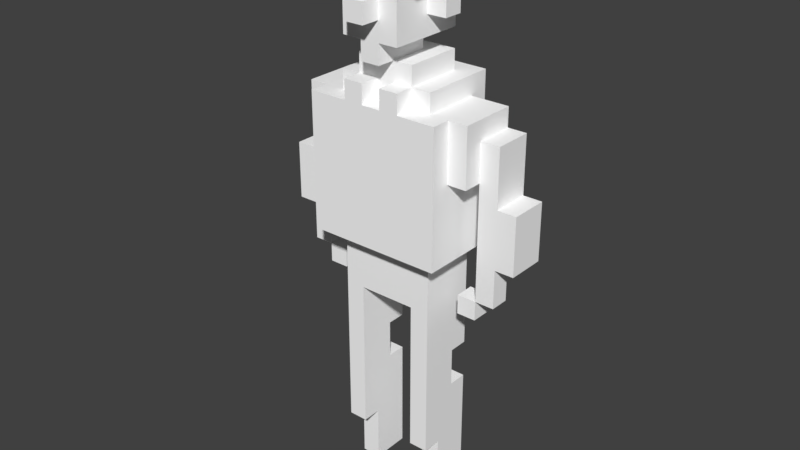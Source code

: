 # Source: Rafa_Stand.blend  (saved by Blender 2.79.0; exported with 4.5.12 LTS)
import bpy
from mathutils import Matrix  # noqa: F401  (used for matrix-valued properties, if any)

bpy.ops.wm.read_factory_settings(use_empty=True)
scene = bpy.context.scene
scene.name = 'Scene'

# ---- collections
col_collection_1 = bpy.data.collections.new('Collection 1'); scene.collection.children.link(col_collection_1)

# ---- materials (node trees are filled in below, after node groups)
mat_palette_010 = bpy.data.materials.new('palette.010')
mat_palette_010.alpha_threshold = 0.0
mat_palette_010.use_transparent_shadow = False
mat_palette_010.diffuse_color = (1.0, 1.0, 1.0, 1.0)
mat_palette_010.specular_color = (0.0, 0.0, 0.0)
mat_palette_010.roughness = 0.5
mat_palette_010.specular_intensity = 1.0

# ---- material node trees

# ---- world
world_world = bpy.data.worlds.new('World'); scene.world = world_world
world_world.color = (0.05088, 0.05088, 0.05088)
world_world.use_sun_shadow = False
world_world.sun_shadow_jitter_overblur = 0.0
world_world.cycles.sampling_method = 'MANUAL'

# ---- meshes
me_stand_rafael = bpy.data.meshes.new('STAND_Rafael')
me_stand_rafael.from_pydata([(-6.5, 17.0, -0.5), (-6.5, 14.0, -2.5), (-6.5, 14.0, -0.5), (-6.5, 17.0, -2.5), (-5.5, 13.0, -0.5), (-5.5, 12.0, -1.5), (-5.5, 12.0, -0.5), (-5.5, 13.0, -1.5), (-5.5, 14.0, -0.5), (-5.5, 13.0, -2.5), (-5.5, 14.0, -2.5), (-5.5, 20.0, -0.5), (-5.5, 17.0, -2.5), (-5.5, 17.0, -0.5), (-5.5, 20.0, -2.5), (-4.5, 12.0, -0.5), (-4.5, 11.0, -1.5), (-4.5, 11.0, -0.5), (-4.5, 12.0, -1.5), (-4.5, 20.0, -0.5), (-4.5, 18.0, -0.5), (-4.5, 18.0, 0.5), (-4.5, 21.0, 0.5), (-4.5, 20.0, -2.5), (-4.5, 21.0, -2.5), (-3.5, 18.0, 0.5), (-3.5, 14.0, -2.5), (-3.5, 14.0, 1.5), (-3.5, 18.0, -2.5), (-3.5, 21.0, 1.5), (-3.5, 21.0, 0.5), (-2.5, 1.0, -0.5), (-2.5, 0.0, -2.5), (-2.5, 0.0, -0.5), (-2.5, 1.0, -2.5), (-2.5, 2.0, -0.5), (-2.5, 2.0, -2.5), (-2.5, 3.0, -0.5), (-2.5, 6.0, -1.5), (-2.5, 3.0, 0.5), (-2.5, 6.0, -2.5), (-2.5, 8.0, -1.5), (-2.5, 13.0, 0.5), (-2.5, 8.0, -2.5), (-2.5, 13.0, -2.5), (-2.5, 14.0, 0.5), (-2.5, 14.0, -2.5), (-2.5, 21.0, -2.5), (-2.5, 14.0, -3.5), (-2.5, 22.0, 0.5), (-2.5, 21.0, 0.5), (-2.5, 22.0, -3.5), (-2.5, 26.0, -0.5), (-2.5, 25.0, -1.5), (-2.5, 25.0, -0.5), (-2.5, 26.0, -1.5), (-2.5, 27.0, -0.5), (-2.5, 26.0, -2.5), (-2.5, 27.0, -1.5), (-2.5, 27.0, -2.5), (-2.5, 28.0, 1.5), (-2.5, 27.0, 1.5), (-2.5, 28.0, -1.5), (-1.5, 22.0, 1.5), (-1.5, 21.0, 0.5), (-1.5, 21.0, 1.5), (-1.5, 22.0, 0.5), (-1.5, 23.0, 0.5), (-1.5, 22.0, -2.5), (-1.5, 23.0, -2.5), (-1.5, 25.0, 0.5), (-1.5, 24.0, -1.5), (-1.5, 24.0, 1.5), (-1.5, 25.0, -0.5), (-1.5, 25.0, -1.5), (-1.5, 24.0, -2.5), (-1.5, 26.0, 1.5), (-1.5, 26.0, 0.5), (-1.5, 26.0, -0.5), (-1.5, 26.0, -1.5), (-1.5, 26.0, -2.5), (-1.5, 27.0, 1.5), (-1.5, 27.0, 0.5), (-1.5, 27.0, -0.5), (-1.5, 28.0, 2.5), (-1.5, 27.0, 2.5), (-1.5, 28.0, 1.5), (-1.5, 28.0, -1.5), (-1.5, 27.0, -2.5), (-1.5, 27.0, -1.5), (-1.5, 28.0, -2.5), (-0.5, 24.0, 1.5), (-0.5, 23.0, 0.5), (-0.5, 23.0, 1.5), (-0.5, 23.0, -1.5), (-0.5, 24.0, -1.5), (-0.5, 25.0, -2.5), (-0.5, 24.0, -3.5), (-0.5, 24.0, -2.5), (-0.5, 25.0, -3.5), (-0.5, 26.0, 2.5), (-0.5, 25.0, 1.5), (-0.5, 25.0, 2.5), (-0.5, 26.0, 1.5), (-0.5, 27.0, -2.5), (-0.5, 26.0, -3.5), (-0.5, 26.0, -2.5), (-0.5, 27.0, -3.5), (-0.5, 29.0, 1.5), (-0.5, 28.0, -1.5), (-0.5, 28.0, 1.5), (-0.5, 29.0, -1.5), (0.5, 22.0, 1.5), (0.5, 21.0, 0.5), (0.5, 21.0, 1.5), (0.5, 22.0, 0.5), (0.5, 29.0, -1.5), (0.5, 28.0, -2.5), (0.5, 28.0, -1.5), (0.5, 29.0, -2.5), (1.5, 1.0, -0.5), (1.5, 0.0, -2.5), (1.5, 0.0, -0.5), (1.5, 1.0, -2.5), (1.5, 2.0, -0.5), (1.5, 2.0, -2.5), (1.5, 3.0, -0.5), (1.5, 6.0, -1.5), (1.5, 3.0, 0.5), (1.5, 6.0, -2.5), (1.5, 8.0, -1.5), (1.5, 11.0, 0.5), (1.5, 8.0, -2.5), (1.5, 11.0, -2.5), (3.5, 12.0, -0.5), (3.5, 11.0, -1.5), (3.5, 11.0, -0.5), (3.5, 12.0, -1.5), (4.5, 13.0, -0.5), (4.5, 12.0, -1.5), (4.5, 12.0, -0.5), (4.5, 13.0, -1.5), (4.5, 18.0, -0.5), (4.5, 13.0, -2.5), (4.5, 18.0, -2.5), (-4.5, 12.0, -0.5), (-4.5, 12.0, -1.5), (-4.5, 13.0, -0.5), (-4.5, 13.0, -1.5), (-4.5, 18.0, -0.5), (-4.5, 13.0, -2.5), (-4.5, 18.0, -2.5), (-3.5, 11.0, -0.5), (-3.5, 11.0, -1.5), (-3.5, 12.0, -0.5), (-3.5, 12.0, -1.5), (-1.5, 0.0, -0.5), (-1.5, 0.0, -2.5), (-1.5, 1.0, -0.5), (-1.5, 1.0, -2.5), (-1.5, 2.0, -0.5), (-1.5, 2.0, -2.5), (-1.5, 3.0, -0.5), (-1.5, 6.0, -1.5), (-1.5, 3.0, 0.5), (-1.5, 6.0, -2.5), (-1.5, 8.0, -1.5), (-1.5, 11.0, 0.5), (-1.5, 8.0, -2.5), (-1.5, 11.0, -2.5), (-0.5, 21.0, 1.5), (-0.5, 21.0, 0.5), (-0.5, 22.0, 1.5), (-0.5, 22.0, 0.5), (0.5, 23.0, 1.5), (0.5, 23.0, 0.5), (0.5, 24.0, 1.5), (0.5, 23.0, -1.5), (0.5, 24.0, -1.5), (0.5, 24.0, -2.5), (0.5, 24.0, -3.5), (0.5, 25.0, -2.5), (0.5, 25.0, -3.5), (0.5, 25.0, 2.5), (0.5, 25.0, 1.5), (0.5, 26.0, 2.5), (0.5, 26.0, 1.5), (0.5, 26.0, -2.5), (0.5, 26.0, -3.5), (0.5, 27.0, -2.5), (0.5, 27.0, -3.5), (0.5, 27.0, 2.5), (0.5, 27.0, 1.5), (0.5, 28.0, 2.5), (0.5, 28.0, 1.5), (0.5, 28.0, 0.5), (0.5, 29.0, 1.5), (0.5, 29.0, 0.5), (1.5, 21.0, 1.5), (1.5, 21.0, 0.5), (1.5, 22.0, 1.5), (1.5, 22.0, 0.5), (1.5, 22.0, -2.5), (1.5, 23.0, 0.5), (1.5, 23.0, -2.5), (1.5, 24.0, 1.5), (1.5, 24.0, -1.5), (1.5, 25.0, 0.5), (1.5, 25.0, -0.5), (1.5, 24.0, -2.5), (1.5, 25.0, -1.5), (1.5, 26.0, 1.5), (1.5, 26.0, 0.5), (1.5, 26.0, -0.5), (1.5, 26.0, -1.5), (1.5, 26.0, -2.5), (1.5, 27.0, 1.5), (1.5, 27.0, 0.5), (1.5, 27.0, -0.5), (1.5, 27.0, -1.5), (1.5, 27.0, -2.5), (1.5, 28.0, -1.5), (1.5, 28.0, 0.5), (1.5, 29.0, 0.5), (1.5, 29.0, -2.5), (2.5, 0.0, -0.5), (2.5, 0.0, -2.5), (2.5, 1.0, -0.5), (2.5, 1.0, -2.5), (2.5, 2.0, -0.5), (2.5, 2.0, -2.5), (2.5, 3.0, -0.5), (2.5, 6.0, -1.5), (2.5, 3.0, 0.5), (2.5, 6.0, -2.5), (2.5, 8.0, -1.5), (2.5, 13.0, 0.5), (2.5, 8.0, -2.5), (2.5, 13.0, -2.5), (2.5, 14.0, 0.5), (2.5, 14.0, -2.5), (2.5, 14.0, -3.5), (2.5, 21.0, -2.5), (2.5, 21.0, 0.5), (2.5, 22.0, 0.5), (2.5, 22.0, -3.5), (2.5, 25.0, -0.5), (2.5, 25.0, -1.5), (2.5, 26.0, -0.5), (2.5, 26.0, -1.5), (2.5, 27.0, -0.5), (2.5, 26.0, -2.5), (2.5, 27.0, -1.5), (2.5, 27.0, -2.5), (2.5, 27.0, 1.5), (2.5, 28.0, 1.5), (2.5, 28.0, -1.5), (3.5, 14.0, 1.5), (3.5, 14.0, -2.5), (3.5, 18.0, 0.5), (3.5, 18.0, -2.5), (3.5, 21.0, 1.5), (3.5, 21.0, 0.5), (4.5, 11.0, -0.5), (4.5, 11.0, -1.5), (4.5, 12.0, -0.5), (4.5, 12.0, -1.5), (4.5, 18.0, 0.5), (4.5, 18.0, -0.5), (4.5, 20.0, -0.5), (4.5, 21.0, 0.5), (4.5, 20.0, -2.5), (4.5, 21.0, -2.5), (5.5, 12.0, -0.5), (5.5, 12.0, -1.5), (5.5, 13.0, -0.5), (5.5, 13.0, -1.5), (5.5, 14.0, -0.5), (5.5, 13.0, -2.5), (5.5, 14.0, -2.5), (5.5, 17.0, -0.5), (5.5, 17.0, -2.5), (5.5, 20.0, -0.5), (5.5, 20.0, -2.5), (6.5, 14.0, -0.5), (6.5, 14.0, -2.5), (6.5, 17.0, -0.5), (6.5, 17.0, -2.5), (0.5, 25.0, 2.5), (-0.5, 26.0, 2.5), (-0.5, 25.0, 2.5), (0.5, 26.0, 2.5), (0.5, 27.0, 2.5), (-1.5, 28.0, 2.5), (-1.5, 27.0, 2.5), (0.5, 28.0, 2.5), (-1.5, 21.0, 1.5), (-3.5, 21.0, 1.5), (-3.5, 14.0, 1.5), (-1.5, 27.0, 1.5), (-2.5, 28.0, 1.5), (-2.5, 27.0, 1.5), (-1.5, 28.0, 1.5), (-0.5, 14.0, 1.5), (-0.5, 21.0, 1.5), (-1.5, 22.0, 1.5), (-0.5, 22.0, 1.5), (-0.5, 24.0, 1.5), (-1.5, 26.0, 1.5), (-1.5, 24.0, 1.5), (-0.5, 25.0, 1.5), (-0.5, 26.0, 1.5), (-0.5, 27.0, 1.5), (0.5, 14.0, 1.5), (0.5, 21.0, 1.5), (0.5, 23.0, 1.5), (-0.5, 23.0, 1.5), (0.5, 24.0, 1.5), (0.5, 25.0, 1.5), (0.5, 26.0, 1.5), (0.5, 27.0, 1.5), (0.5, 28.0, 1.5), (-0.5, 29.0, 1.5), (-0.5, 28.0, 1.5), (0.5, 29.0, 1.5), (1.5, 21.0, 1.5), (0.5, 22.0, 1.5), (1.5, 22.0, 1.5), (1.5, 24.0, 1.5), (1.5, 26.0, 1.5), (1.5, 27.0, 1.5), (2.5, 27.0, 1.5), (2.5, 28.0, 1.5), (3.5, 14.0, 1.5), (3.5, 21.0, 1.5), (-3.5, 18.0, 0.5), (-4.5, 21.0, 0.5), (-4.5, 18.0, 0.5), (-3.5, 21.0, 0.5), (-1.5, 3.0, 0.5), (-2.5, 13.0, 0.5), (-2.5, 3.0, 0.5), (-1.5, 11.0, 0.5), (-1.5, 21.0, 0.5), (-2.5, 22.0, 0.5), (-2.5, 21.0, 0.5), (-1.5, 22.0, 0.5), (-0.5, 14.0, 0.5), (-2.5, 14.0, 0.5), (-0.5, 22.0, 0.5), (-1.5, 23.0, 0.5), (-0.5, 23.0, 0.5), (0.5, 14.0, 0.5), (0.5, 21.0, 0.5), (-0.5, 21.0, 0.5), (0.5, 22.0, 0.5), (0.5, 23.0, 0.5), (1.5, 11.0, 0.5), (1.5, 22.0, 0.5), (1.5, 23.0, 0.5), (1.5, 28.0, 0.5), (0.5, 29.0, 0.5), (0.5, 28.0, 0.5), (1.5, 29.0, 0.5), (2.5, 3.0, 0.5), (1.5, 3.0, 0.5), (2.5, 13.0, 0.5), (2.5, 14.0, 0.5), (2.5, 21.0, 0.5), (1.5, 21.0, 0.5), (2.5, 22.0, 0.5), (4.5, 18.0, 0.5), (3.5, 21.0, 0.5), (3.5, 18.0, 0.5), (4.5, 21.0, 0.5), (-5.5, 14.0, -0.5), (-6.5, 17.0, -0.5), (-6.5, 14.0, -0.5), (-5.5, 17.0, -0.5), (-4.5, 12.0, -0.5), (-5.5, 13.0, -0.5), (-5.5, 12.0, -0.5), (-4.5, 13.0, -0.5), (-5.5, 20.0, -0.5), (-4.5, 18.0, -0.5), (-4.5, 20.0, -0.5), (-3.5, 11.0, -0.5), (-4.5, 11.0, -0.5), (-3.5, 12.0, -0.5), (-1.5, 0.0, -0.5), (-2.5, 1.0, -0.5), (-2.5, 0.0, -0.5), (-1.5, 1.0, -0.5), (-2.5, 2.0, -0.5), (-1.5, 2.0, -0.5), (-2.5, 3.0, -0.5), (-1.5, 3.0, -0.5), (-1.5, 25.0, -0.5), (-2.5, 26.0, -0.5), (-2.5, 25.0, -0.5), (-1.5, 26.0, -0.5), (-2.5, 27.0, -0.5), (-1.5, 27.0, -0.5), (2.5, 0.0, -0.5), (1.5, 1.0, -0.5), (1.5, 0.0, -0.5), (2.5, 1.0, -0.5), (1.5, 2.0, -0.5), (2.5, 2.0, -0.5), (1.5, 3.0, -0.5), (2.5, 3.0, -0.5), (2.5, 25.0, -0.5), (1.5, 26.0, -0.5), (1.5, 25.0, -0.5), (2.5, 26.0, -0.5), (1.5, 27.0, -0.5), (2.5, 27.0, -0.5), (4.5, 11.0, -0.5), (3.5, 12.0, -0.5), (3.5, 11.0, -0.5), (4.5, 12.0, -0.5), (5.5, 12.0, -0.5), (4.5, 13.0, -0.5), (5.5, 13.0, -0.5), (4.5, 20.0, -0.5), (4.5, 18.0, -0.5), (5.5, 14.0, -0.5), (5.5, 17.0, -0.5), (5.5, 20.0, -0.5), (6.5, 14.0, -0.5), (6.5, 17.0, -0.5), (-5.5, 12.0, -1.5), (-5.5, 13.0, -1.5), (-4.5, 12.0, -1.5), (-4.5, 13.0, -1.5), (-4.5, 11.0, -1.5), (-3.5, 11.0, -1.5), (-3.5, 12.0, -1.5), (-2.5, 6.0, -1.5), (-2.5, 8.0, -1.5), (-1.5, 6.0, -1.5), (-1.5, 8.0, -1.5), (-2.5, 25.0, -1.5), (-2.5, 26.0, -1.5), (-1.5, 25.0, -1.5), (-1.5, 26.0, -1.5), (-2.5, 27.0, -1.5), (-2.5, 28.0, -1.5), (-1.5, 27.0, -1.5), (-1.5, 28.0, -1.5), (-0.5, 23.0, -1.5), (-0.5, 24.0, -1.5), (0.5, 23.0, -1.5), (0.5, 24.0, -1.5), (-0.5, 28.0, -1.5), (-0.5, 29.0, -1.5), (0.5, 28.0, -1.5), (0.5, 29.0, -1.5), (1.5, 6.0, -1.5), (1.5, 8.0, -1.5), (2.5, 6.0, -1.5), (2.5, 8.0, -1.5), (1.5, 25.0, -1.5), (1.5, 26.0, -1.5), (2.5, 25.0, -1.5), (2.5, 26.0, -1.5), (1.5, 27.0, -1.5), (1.5, 28.0, -1.5), (2.5, 27.0, -1.5), (2.5, 28.0, -1.5), (3.5, 11.0, -1.5), (3.5, 12.0, -1.5), (4.5, 11.0, -1.5), (4.5, 12.0, -1.5), (4.5, 13.0, -1.5), (5.5, 12.0, -1.5), (5.5, 13.0, -1.5), (-6.5, 14.0, -2.5), (-6.5, 17.0, -2.5), (-5.5, 14.0, -2.5), (-5.5, 17.0, -2.5), (-5.5, 13.0, -2.5), (-4.5, 13.0, -2.5), (-5.5, 20.0, -2.5), (-4.5, 18.0, -2.5), (-4.5, 20.0, -2.5), (-4.5, 21.0, -2.5), (-3.5, 18.0, -2.5), (-3.5, 14.0, -2.5), (-2.5, 14.0, -2.5), (-2.5, 21.0, -2.5), (-2.5, 0.0, -2.5), (-2.5, 1.0, -2.5), (-1.5, 0.0, -2.5), (-2.5, 2.0, -2.5), (-1.5, 1.0, -2.5), (-2.5, 6.0, -2.5), (-1.5, 2.0, -2.5), (-1.5, 6.0, -2.5), (-2.5, 8.0, -2.5), (-2.5, 13.0, -2.5), (-1.5, 8.0, -2.5), (-1.5, 11.0, -2.5), (-2.5, 26.0, -2.5), (-2.5, 27.0, -2.5), (-1.5, 26.0, -2.5), (-1.5, 27.0, -2.5), (-1.5, 28.0, -2.5), (-0.5, 24.0, -2.5), (-1.5, 24.0, -2.5), (-0.5, 25.0, -2.5), (-0.5, 26.0, -2.5), (-0.5, 27.0, -2.5), (0.5, 25.0, -2.5), (0.5, 26.0, -2.5), (0.5, 27.0, -2.5), (0.5, 28.0, -2.5), (1.5, 11.0, -2.5), (-1.5, 22.0, -2.5), (-1.5, 23.0, -2.5), (1.5, 22.0, -2.5), (1.5, 23.0, -2.5), (1.5, 24.0, -2.5), (0.5, 24.0, -2.5), (0.5, 29.0, -2.5), (1.5, 26.0, -2.5), (1.5, 27.0, -2.5), (1.5, 29.0, -2.5), (1.5, 0.0, -2.5), (1.5, 1.0, -2.5), (2.5, 0.0, -2.5), (1.5, 2.0, -2.5), (2.5, 1.0, -2.5), (1.5, 6.0, -2.5), (2.5, 2.0, -2.5), (2.5, 6.0, -2.5), (1.5, 8.0, -2.5), (2.5, 8.0, -2.5), (2.5, 13.0, -2.5), (2.5, 14.0, -2.5), (2.5, 26.0, -2.5), (2.5, 27.0, -2.5), (2.5, 21.0, -2.5), (3.5, 14.0, -2.5), (3.5, 18.0, -2.5), (4.5, 18.0, -2.5), (4.5, 20.0, -2.5), (4.5, 21.0, -2.5), (4.5, 13.0, -2.5), (5.5, 13.0, -2.5), (5.5, 14.0, -2.5), (5.5, 17.0, -2.5), (5.5, 20.0, -2.5), (6.5, 14.0, -2.5), (6.5, 17.0, -2.5), (-0.5, 24.0, -3.5), (-0.5, 25.0, -3.5), (0.5, 24.0, -3.5), (0.5, 25.0, -3.5), (-0.5, 26.0, -3.5), (-0.5, 27.0, -3.5), (0.5, 26.0, -3.5), (0.5, 27.0, -3.5), (-2.5, 14.0, -3.5), (-2.5, 22.0, -3.5), (2.5, 14.0, -3.5), (2.5, 22.0, -3.5), (-2.5, 0.0, -2.5), (-1.5, 0.0, -0.5), (-2.5, 0.0, -0.5), (-1.5, 0.0, -2.5), (1.5, 0.0, -2.5), (2.5, 0.0, -0.5), (1.5, 0.0, -0.5), (2.5, 0.0, -2.5), (-2.5, 3.0, -0.5), (-1.5, 3.0, 0.5), (-2.5, 3.0, 0.5), (-1.5, 3.0, -0.5), (1.5, 3.0, -0.5), (2.5, 3.0, 0.5), (1.5, 3.0, 0.5), (2.5, 3.0, -0.5), (-2.5, 8.0, -2.5), (-1.5, 8.0, -1.5), (-2.5, 8.0, -1.5), (-1.5, 8.0, -2.5), (1.5, 8.0, -2.5), (2.5, 8.0, -1.5), (1.5, 8.0, -1.5), (2.5, 8.0, -2.5), (-4.5, 11.0, -1.5), (-3.5, 11.0, -0.5), (-4.5, 11.0, -0.5), (-3.5, 11.0, -1.5), (3.5, 11.0, -1.5), (4.5, 11.0, -0.5), (3.5, 11.0, -0.5), (4.5, 11.0, -1.5), (-1.5, 11.0, -2.5), (1.5, 11.0, 0.5), (-1.5, 11.0, 0.5), (1.5, 11.0, -2.5), (-5.5, 12.0, -1.5), (-4.5, 12.0, -0.5), (-5.5, 12.0, -0.5), (-4.5, 12.0, -1.5), (4.5, 12.0, -1.5), (5.5, 12.0, -0.5), (4.5, 12.0, -0.5), (5.5, 12.0, -1.5), (-5.5, 13.0, -2.5), (-4.5, 13.0, -1.5), (-5.5, 13.0, -1.5), (-4.5, 13.0, -2.5), (4.5, 13.0, -2.5), (5.5, 13.0, -1.5), (4.5, 13.0, -1.5), (5.5, 13.0, -2.5), (-2.5, 14.0, 0.5), (-0.5, 14.0, 1.5), (-3.5, 14.0, 1.5), (-0.5, 14.0, 0.5), (0.5, 14.0, 1.5), (0.5, 14.0, 0.5), (3.5, 14.0, 1.5), (2.5, 14.0, 0.5), (-6.5, 14.0, -2.5), (-5.5, 14.0, -0.5), (-6.5, 14.0, -0.5), (-5.5, 14.0, -2.5), (-3.5, 14.0, -2.5), (-2.5, 14.0, -2.5), (2.5, 14.0, -2.5), (3.5, 14.0, -2.5), (5.5, 14.0, -2.5), (6.5, 14.0, -0.5), (5.5, 14.0, -0.5), (6.5, 14.0, -2.5), (-2.5, 14.0, -3.5), (2.5, 14.0, -3.5), (-4.5, 18.0, -0.5), (-3.5, 18.0, 0.5), (-4.5, 18.0, 0.5), (4.5, 18.0, -0.5), (4.5, 18.0, 0.5), (3.5, 18.0, 0.5), (-4.5, 18.0, -2.5), (-3.5, 18.0, -2.5), (3.5, 18.0, -2.5), (4.5, 18.0, -2.5), (-0.5, 23.0, 0.5), (0.5, 23.0, 1.5), (-0.5, 23.0, 1.5), (0.5, 23.0, 0.5), (-1.5, 24.0, -1.5), (-0.5, 24.0, 1.5), (-1.5, 24.0, 1.5), (-0.5, 24.0, -1.5), (0.5, 24.0, -1.5), (1.5, 24.0, 1.5), (0.5, 24.0, 1.5), (1.5, 24.0, -1.5), (-1.5, 24.0, -2.5), (-0.5, 24.0, -2.5), (0.5, 24.0, -2.5), (1.5, 24.0, -2.5), (-0.5, 24.0, -3.5), (0.5, 24.0, -3.5), (-0.5, 25.0, 1.5), (0.5, 25.0, 2.5), (-0.5, 25.0, 2.5), (0.5, 25.0, 1.5), (-2.5, 25.0, -1.5), (-1.5, 25.0, -0.5), (-2.5, 25.0, -0.5), (-1.5, 25.0, -1.5), (1.5, 25.0, -1.5), (2.5, 25.0, -0.5), (1.5, 25.0, -0.5), (2.5, 25.0, -1.5), (-2.5, 26.0, -2.5), (-1.5, 26.0, -1.5), (-2.5, 26.0, -1.5), (-1.5, 26.0, -2.5), (1.5, 26.0, -2.5), (2.5, 26.0, -1.5), (1.5, 26.0, -1.5), (2.5, 26.0, -2.5), (-0.5, 26.0, -3.5), (0.5, 26.0, -2.5), (-0.5, 26.0, -2.5), (0.5, 26.0, -3.5), (-1.5, 27.0, 1.5), (0.5, 27.0, 2.5), (-1.5, 27.0, 2.5), (-0.5, 27.0, 1.5), (0.5, 27.0, 1.5), (-1.5, 27.0, 0.5), (-2.5, 27.0, 1.5), (1.5, 27.0, 0.5), (2.5, 27.0, 1.5), (1.5, 27.0, 1.5), (-2.5, 27.0, -0.5), (-1.5, 27.0, -0.5), (1.5, 27.0, -0.5), (2.5, 27.0, -0.5), (-2.5, 6.0, -1.5), (-1.5, 6.0, -1.5), (-2.5, 6.0, -2.5), (-1.5, 6.0, -2.5), (1.5, 6.0, -1.5), (2.5, 6.0, -1.5), (1.5, 6.0, -2.5), (2.5, 6.0, -2.5), (-4.5, 12.0, -0.5), (-3.5, 12.0, -0.5), (-4.5, 12.0, -1.5), (-3.5, 12.0, -1.5), (3.5, 12.0, -0.5), (4.5, 12.0, -0.5), (3.5, 12.0, -1.5), (4.5, 12.0, -1.5), (-6.5, 17.0, -0.5), (-5.5, 17.0, -0.5), (-6.5, 17.0, -2.5), (-5.5, 17.0, -2.5), (5.5, 17.0, -0.5), (6.5, 17.0, -0.5), (5.5, 17.0, -2.5), (6.5, 17.0, -2.5), (-5.5, 20.0, -0.5), (-4.5, 20.0, -0.5), (-5.5, 20.0, -2.5), (-4.5, 20.0, -2.5), (4.5, 20.0, -0.5), (5.5, 20.0, -0.5), (4.5, 20.0, -2.5), (5.5, 20.0, -2.5), (-3.5, 21.0, 1.5), (-1.5, 21.0, 1.5), (-3.5, 21.0, 0.5), (-2.5, 21.0, 0.5), (-1.5, 21.0, 0.5), (-0.5, 21.0, 1.5), (0.5, 21.0, 1.5), (-0.5, 21.0, 0.5), (0.5, 21.0, 0.5), (1.5, 21.0, 1.5), (3.5, 21.0, 1.5), (1.5, 21.0, 0.5), (2.5, 21.0, 0.5), (3.5, 21.0, 0.5), (-4.5, 21.0, 0.5), (-4.5, 21.0, -2.5), (-2.5, 21.0, -2.5), (4.5, 21.0, 0.5), (2.5, 21.0, -2.5), (4.5, 21.0, -2.5), (-1.5, 22.0, 1.5), (-0.5, 22.0, 1.5), (-1.5, 22.0, 0.5), (-0.5, 22.0, 0.5), (0.5, 22.0, 1.5), (1.5, 22.0, 1.5), (0.5, 22.0, 0.5), (1.5, 22.0, 0.5), (-2.5, 22.0, 0.5), (-1.5, 22.0, -2.5), (2.5, 22.0, 0.5), (1.5, 22.0, -2.5), (-2.5, 22.0, -3.5), (2.5, 22.0, -3.5), (-1.5, 23.0, 0.5), (-0.5, 23.0, 0.5), (-0.5, 23.0, -1.5), (0.5, 23.0, 0.5), (1.5, 23.0, 0.5), (0.5, 23.0, -1.5), (-1.5, 23.0, -2.5), (1.5, 23.0, -2.5), (-0.5, 25.0, -2.5), (0.5, 25.0, -2.5), (-0.5, 25.0, -3.5), (0.5, 25.0, -3.5), (-0.5, 26.0, 2.5), (0.5, 26.0, 2.5), (-0.5, 26.0, 1.5), (0.5, 26.0, 1.5), (-2.5, 27.0, -1.5), (-1.5, 27.0, -1.5), (-2.5, 27.0, -2.5), (-1.5, 27.0, -2.5), (1.5, 27.0, -1.5), (2.5, 27.0, -1.5), (1.5, 27.0, -2.5), (2.5, 27.0, -2.5), (-0.5, 27.0, -2.5), (0.5, 27.0, -2.5), (-0.5, 27.0, -3.5), (0.5, 27.0, -3.5), (-1.5, 28.0, 2.5), (0.5, 28.0, 2.5), (-1.5, 28.0, 1.5), (-0.5, 28.0, 1.5), (0.5, 28.0, 1.5), (2.5, 28.0, 1.5), (0.5, 28.0, 0.5), (1.5, 28.0, 0.5), (-2.5, 28.0, 1.5), (-2.5, 28.0, -1.5), (-1.5, 28.0, -1.5), (-0.5, 28.0, -1.5), (1.5, 28.0, -1.5), (2.5, 28.0, -1.5), (0.5, 28.0, -1.5), (-1.5, 28.0, -2.5), (0.5, 28.0, -2.5), (-0.5, 29.0, 1.5), (0.5, 29.0, 1.5), (0.5, 29.0, 0.5), (-0.5, 29.0, -1.5), (1.5, 29.0, 0.5), (0.5, 29.0, -1.5), (0.5, 29.0, -2.5), (1.5, 29.0, -2.5)], [], [(0, 1, 2), (3, 1, 0), (4, 5, 6), (7, 5, 4), (8, 7, 4), (8, 9, 7), (10, 9, 8), (11, 12, 13), (14, 12, 11), (15, 16, 17), (18, 16, 15), (19, 20, 21), (22, 19, 21), (22, 23, 19), (24, 23, 22), (25, 26, 27), (28, 26, 25), (29, 25, 27), (30, 25, 29), (31, 32, 33), (34, 32, 31), (35, 34, 31), (36, 34, 35), (37, 36, 35), (38, 36, 37), (38, 37, 39), (40, 36, 38), (41, 38, 39), (42, 41, 39), (42, 43, 41), (44, 43, 42), (45, 44, 42), (46, 44, 45), (47, 48, 46), (49, 47, 50), (51, 48, 47), (51, 47, 49), (52, 53, 54), (55, 53, 52), (56, 55, 52), (56, 57, 55), (58, 57, 56), (59, 57, 58), (60, 56, 61), (60, 58, 56), (62, 58, 60), (63, 64, 65), (66, 64, 63), (67, 68, 66), (69, 68, 67), (70, 71, 72), (73, 71, 70), (74, 75, 71), (74, 71, 73), (76, 70, 72), (77, 73, 70), (77, 70, 76), (78, 73, 77), (79, 75, 74), (80, 75, 79), (81, 77, 76), (82, 78, 77), (82, 77, 81), (83, 78, 82), (84, 81, 85), (86, 81, 84), (87, 88, 89), (90, 88, 87), (91, 92, 93), (91, 94, 92), (95, 94, 91), (96, 97, 98), (99, 97, 96), (100, 101, 102), (103, 101, 100), (104, 105, 106), (107, 105, 104), (108, 109, 110), (111, 109, 108), (112, 113, 114), (115, 113, 112), (116, 117, 118), (119, 117, 116), (120, 121, 122), (123, 121, 120), (124, 123, 120), (125, 123, 124), (126, 125, 124), (127, 125, 126), (127, 126, 128), (129, 125, 127), (130, 127, 128), (131, 130, 128), (131, 132, 130), (133, 132, 131), (134, 135, 136), (137, 135, 134), (138, 139, 140), (141, 139, 138), (142, 141, 138), (142, 143, 141), (144, 143, 142), (145, 146, 147), (147, 146, 148), (147, 148, 149), (148, 150, 149), (149, 150, 151), (152, 153, 154), (154, 153, 155), (156, 157, 158), (158, 157, 159), (158, 159, 160), (160, 159, 161), (160, 161, 162), (162, 161, 163), (164, 162, 163), (163, 161, 165), (164, 163, 166), (164, 166, 167), (166, 168, 167), (167, 168, 169), (170, 171, 172), (172, 171, 173), (174, 175, 176), (175, 177, 176), (176, 177, 178), (179, 180, 181), (181, 180, 182), (183, 184, 185), (185, 184, 186), (187, 188, 189), (189, 188, 190), (191, 192, 193), (193, 192, 194), (194, 195, 196), (196, 195, 197), (198, 199, 200), (200, 199, 201), (201, 202, 203), (203, 202, 204), (205, 206, 207), (207, 206, 208), (206, 209, 210), (208, 206, 210), (205, 207, 211), (207, 208, 212), (211, 207, 212), (212, 208, 213), (210, 209, 214), (214, 209, 215), (211, 212, 216), (212, 213, 217), (216, 212, 217), (217, 213, 218), (219, 220, 221), (222, 221, 223), (221, 220, 224), (223, 221, 224), (225, 226, 227), (227, 226, 228), (227, 228, 229), (229, 228, 230), (229, 230, 231), (231, 230, 232), (233, 231, 232), (232, 230, 234), (233, 232, 235), (233, 235, 236), (235, 237, 236), (236, 237, 238), (236, 238, 239), (239, 238, 240), (240, 241, 242), (243, 242, 244), (242, 241, 245), (244, 242, 245), (246, 247, 248), (248, 247, 249), (248, 249, 250), (249, 251, 250), (250, 251, 252), (252, 251, 253), (254, 250, 255), (250, 252, 255), (255, 252, 256), (257, 258, 259), (259, 258, 260), (257, 259, 261), (261, 259, 262), (263, 264, 265), (265, 264, 266), (267, 268, 269), (267, 269, 270), (269, 271, 270), (270, 271, 272), (273, 274, 275), (275, 274, 276), (275, 276, 277), (276, 278, 277), (277, 278, 279), (280, 281, 282), (282, 281, 283), (284, 285, 286), (286, 285, 287), (288, 289, 290), (291, 289, 288), (292, 293, 294), (295, 293, 292), (296, 297, 298), (299, 300, 301), (302, 300, 299), (303, 296, 298), (304, 305, 296), (304, 296, 303), (306, 305, 304), (307, 308, 309), (310, 308, 307), (311, 299, 308), (311, 308, 310), (312, 299, 311), (313, 304, 303), (314, 304, 313), (315, 307, 316), (317, 310, 307), (317, 307, 315), (318, 310, 317), (319, 312, 311), (320, 312, 319), (321, 322, 323), (324, 322, 321), (325, 326, 314), (325, 314, 313), (327, 326, 325), (328, 318, 317), (328, 319, 318), (329, 320, 319), (329, 319, 328), (330, 321, 320), (330, 320, 329), (331, 321, 330), (332, 321, 331), (333, 325, 313), (334, 325, 333), (335, 336, 337), (338, 336, 335), (339, 340, 341), (342, 340, 339), (343, 344, 345), (346, 344, 343), (347, 348, 340), (349, 350, 346), (351, 350, 349), (352, 347, 340), (353, 349, 354), (353, 351, 349), (355, 351, 353), (356, 351, 355), (357, 340, 342), (358, 356, 355), (359, 356, 358), (360, 361, 362), (363, 361, 360), (364, 357, 365), (366, 352, 340), (366, 357, 364), (366, 340, 357), (367, 352, 366), (368, 358, 369), (370, 358, 368), (371, 372, 373), (374, 372, 371), (375, 376, 377), (378, 376, 375), (379, 380, 381), (382, 383, 378), (382, 375, 380), (382, 380, 379), (382, 378, 375), (384, 383, 382), (385, 383, 384), (386, 379, 387), (388, 379, 386), (389, 390, 391), (392, 393, 390), (392, 390, 389), (394, 395, 393), (394, 393, 392), (396, 395, 394), (397, 398, 399), (400, 401, 398), (400, 398, 397), (402, 401, 400), (403, 404, 405), (406, 407, 404), (406, 404, 403), (408, 409, 407), (408, 407, 406), (410, 409, 408), (411, 412, 413), (414, 415, 412), (414, 412, 411), (416, 415, 414), (417, 418, 419), (420, 418, 417), (421, 422, 420), (423, 424, 425), (423, 422, 421), (423, 425, 422), (426, 424, 423), (427, 424, 426), (428, 424, 427), (429, 427, 426), (430, 427, 429), (431, 432, 433), (433, 432, 434), (435, 433, 436), (436, 433, 437), (438, 439, 440), (440, 439, 441), (442, 443, 444), (444, 443, 445), (446, 447, 448), (448, 447, 449), (450, 451, 452), (452, 451, 453), (454, 455, 456), (456, 455, 457), (458, 459, 460), (460, 459, 461), (462, 463, 464), (464, 463, 465), (466, 467, 468), (468, 467, 469), (470, 471, 472), (472, 471, 473), (473, 474, 475), (475, 474, 476), (477, 478, 479), (479, 478, 480), (481, 479, 482), (480, 483, 482), (479, 480, 482), (482, 483, 484), (484, 483, 485), (485, 486, 487), (484, 485, 487), (488, 487, 489), (487, 486, 490), (489, 487, 490), (491, 492, 493), (492, 494, 495), (493, 492, 495), (494, 496, 497), (495, 494, 497), (497, 496, 498), (499, 500, 501), (501, 500, 502), (503, 504, 505), (505, 504, 506), (506, 507, 508), (505, 506, 508), (509, 505, 508), (508, 507, 510), (510, 507, 511), (511, 507, 512), (510, 511, 513), (513, 511, 514), (512, 507, 515), (515, 507, 516), (502, 500, 517), (518, 519, 520), (520, 519, 521), (513, 514, 522), (523, 513, 522), (514, 515, 522), (515, 516, 522), (516, 524, 522), (522, 524, 525), (525, 524, 526), (526, 524, 527), (528, 529, 530), (529, 531, 532), (530, 529, 532), (531, 533, 534), (532, 531, 534), (534, 533, 535), (536, 517, 537), (500, 489, 538), (537, 517, 538), (517, 500, 538), (538, 489, 539), (525, 526, 540), (540, 526, 541), (539, 542, 543), (543, 542, 544), (544, 542, 545), (545, 542, 546), (546, 542, 547), (548, 545, 549), (545, 546, 549), (549, 546, 550), (550, 546, 551), (551, 546, 552), (550, 551, 553), (553, 551, 554), (555, 556, 557), (557, 556, 558), (559, 560, 561), (561, 560, 562), (563, 564, 565), (565, 564, 566), (567, 568, 569), (570, 568, 567), (571, 572, 573), (574, 572, 571), (575, 576, 577), (578, 576, 575), (579, 580, 581), (582, 580, 579), (583, 584, 585), (586, 584, 583), (587, 588, 589), (590, 588, 587), (591, 592, 593), (594, 592, 591), (595, 596, 597), (598, 596, 595), (599, 600, 601), (602, 600, 599), (603, 604, 605), (606, 604, 603), (607, 608, 609), (610, 608, 607), (611, 612, 613), (614, 612, 611), (615, 616, 617), (618, 616, 615), (619, 620, 621), (622, 623, 620), (622, 620, 619), (624, 625, 623), (624, 623, 622), (626, 625, 624), (627, 628, 629), (630, 628, 627), (631, 619, 621), (632, 619, 631), (633, 625, 626), (634, 625, 633), (635, 636, 637), (638, 636, 635), (639, 633, 632), (640, 633, 639), (641, 642, 643), (644, 645, 646), (647, 642, 641), (648, 642, 647), (649, 644, 646), (650, 644, 649), (651, 652, 653), (654, 652, 651), (655, 656, 657), (658, 656, 655), (659, 660, 661), (662, 660, 659), (663, 658, 655), (663, 659, 658), (663, 662, 659), (664, 662, 663), (665, 662, 664), (666, 662, 665), (667, 665, 664), (668, 665, 667), (669, 670, 671), (672, 670, 669), (673, 674, 675), (676, 674, 673), (677, 678, 679), (680, 678, 677), (681, 682, 683), (684, 682, 681), (685, 686, 687), (688, 686, 685), (689, 690, 691), (692, 690, 689), (693, 694, 695), (696, 694, 693), (697, 694, 696), (698, 693, 699), (700, 701, 702), (703, 698, 699), (704, 698, 703), (705, 701, 700), (706, 701, 705), (707, 708, 709), (709, 708, 710), (711, 712, 713), (713, 712, 714), (715, 716, 717), (717, 716, 718), (719, 720, 721), (721, 720, 722), (723, 724, 725), (725, 724, 726), (727, 728, 729), (729, 728, 730), (731, 732, 733), (733, 732, 734), (735, 736, 737), (737, 736, 738), (739, 740, 741), (741, 740, 742), (742, 740, 743), (744, 745, 746), (746, 745, 747), (748, 749, 750), (750, 749, 751), (751, 749, 752), (753, 741, 754), (741, 742, 754), (754, 742, 755), (752, 756, 757), (751, 752, 757), (757, 756, 758), (759, 760, 761), (761, 760, 762), (763, 764, 765), (765, 764, 766), (767, 761, 768), (766, 769, 770), (767, 768, 771), (768, 770, 771), (770, 769, 772), (771, 770, 772), (773, 774, 775), (776, 777, 778), (773, 775, 779), (775, 778, 779), (778, 777, 780), (779, 778, 780), (781, 782, 783), (783, 782, 784), (785, 786, 787), (787, 786, 788), (789, 790, 791), (791, 790, 792), (793, 794, 795), (795, 794, 796), (797, 798, 799), (799, 798, 800), (801, 802, 803), (803, 802, 804), (804, 802, 805), (805, 806, 807), (807, 806, 808), (809, 803, 810), (803, 804, 810), (810, 804, 811), (811, 804, 812), (808, 806, 813), (813, 806, 814), (812, 815, 816), (811, 812, 816), (816, 815, 817), (818, 819, 820), (818, 820, 821), (820, 822, 821), (821, 822, 823), (823, 822, 824), (824, 822, 825)])
me_stand_rafael.polygons.foreach_set('use_smooth', [True] * 570)
_uv = me_stand_rafael.uv_layers.new(name='UVMap')
_uv.uv.foreach_set('vector', [0.6699, 0.5, 0.6699, 0.5, 0.6699, 0.5, 0.6699, 0.5, 0.6699, 0.5, 0.6699, 0.5, 0.7441, 0.5, 0.7441, 0.5, 0.7441, 0.5, 0.7441, 0.5, 0.7441, 0.5, 0.7441, 0.5, 0.6699, 0.5, 0.6699, 0.5, 0.6699, 0.5, 0.6699, 0.5, 0.6699, 0.5, 0.6699, 0.5, 0.6699, 0.5, 0.6699, 0.5, 0.6699, 0.5, 0.6699, 0.5, 0.6699, 0.5, 0.6699, 0.5, 0.6699, 0.5, 0.6699, 0.5, 0.6699, 0.5, 0.9199, 0.5, 0.9199, 0.5, 0.9199, 0.5, 0.9199, 0.5, 0.9199, 0.5, 0.9199, 0.5, 0.6699, 0.5, 0.6699, 0.5, 0.6699, 0.5, 0.6699, 0.5, 0.6699, 0.5, 0.6699, 0.5, 0.6699, 0.5, 0.6699, 0.5, 0.6699, 0.5, 0.6699, 0.5, 0.6699, 0.5, 0.6699, 0.5, 0.6699, 0.5, 0.6699, 0.5, 0.6699, 0.5, 0.6699, 0.5, 0.6699, 0.5, 0.6699, 0.5, 0.6699, 0.5, 0.6699, 0.5, 0.6699, 0.5, 0.6699, 0.5, 0.6699, 0.5, 0.6699, 0.5, 0.01758, 0.5, 0.01758, 0.5, 0.01758, 0.5, 0.01758, 0.5, 0.01758, 0.5, 0.01758, 0.5, 0.009766, 0.5, 0.009766, 0.5, 0.009766, 0.5, 0.009766, 0.5, 0.009766, 0.5, 0.009766, 0.5, 0.01367, 0.5, 0.01367, 0.5, 0.01367, 0.5, 0.01367, 0.5, 0.01367, 0.5, 0.01367, 0.5, 0.01367, 0.5, 0.01367, 0.5, 0.01367, 0.5, 0.01367, 0.5, 0.01367, 0.5, 0.01367, 0.5, 0.01367, 0.5, 0.01367, 0.5, 0.01367, 0.5, 0.01367, 0.5, 0.01367, 0.5, 0.01367, 0.5, 0.01367, 0.5, 0.01367, 0.5, 0.01367, 0.5, 0.01367, 0.5, 0.01367, 0.5, 0.01367, 0.5, 0.7441, 0.5, 0.7441, 0.5, 0.7441, 0.5, 0.7441, 0.5, 0.7441, 0.5, 0.7441, 0.5, 0.6699, 0.5, 0.6699, 0.5, 0.6699, 0.5, 0.6699, 0.5, 0.6699, 0.5, 0.6699, 0.5, 0.6699, 0.5, 0.6699, 0.5, 0.6699, 0.5, 0.6699, 0.5, 0.6699, 0.5, 0.6699, 0.5, 0.9199, 0.5, 0.9199, 0.5, 0.9199, 0.5, 0.9199, 0.5, 0.9199, 0.5, 0.9199, 0.5, 0.7559, 0.5, 0.7559, 0.5, 0.7559, 0.5, 0.7559, 0.5, 0.7559, 0.5, 0.7559, 0.5, 0.7559, 0.5, 0.7559, 0.5, 0.7559, 0.5, 0.7559, 0.5, 0.7559, 0.5, 0.7559, 0.5, 0.7559, 0.5, 0.7559, 0.5, 0.7559, 0.5, 0.7559, 0.5, 0.7559, 0.5, 0.7559, 0.5, 0.7559, 0.5, 0.7559, 0.5, 0.7559, 0.5, 0.7441, 0.5, 0.7441, 0.5, 0.7441, 0.5, 0.7441, 0.5, 0.7441, 0.5, 0.7441, 0.5, 0.7441, 0.5, 0.7441, 0.5, 0.7441, 0.5, 0.7441, 0.5, 0.7441, 0.5, 0.7441, 0.5, 0.9199, 0.5, 0.9199, 0.5, 0.9199, 0.5, 0.9199, 0.5, 0.9199, 0.5, 0.9199, 0.5, 0.7559, 0.5, 0.7559, 0.5, 0.7559, 0.5, 0.9199, 0.5, 0.9199, 0.5, 0.9199, 0.5, 0.9199, 0.5, 0.9199, 0.5, 0.9199, 0.5, 0.7559, 0.5, 0.7559, 0.5, 0.7559, 0.5, 0.9199, 0.5, 0.9199, 0.5, 0.9199, 0.5, 0.7559, 0.5, 0.7559, 0.5, 0.7559, 0.5, 0.7559, 0.5, 0.7559, 0.5, 0.7559, 0.5, 0.7559, 0.5, 0.7559, 0.5, 0.7559, 0.5, 0.9355, 0.5, 0.9355, 0.5, 0.9355, 0.5, 0.7559, 0.5, 0.7559, 0.5, 0.7559, 0.5, 0.9355, 0.5, 0.9355, 0.5, 0.9355, 0.5, 0.7559, 0.5, 0.7559, 0.5, 0.7559, 0.5, 0.7559, 0.5, 0.7559, 0.5, 0.7559, 0.5, 0.7559, 0.5, 0.7559, 0.5, 0.7559, 0.5, 0.7559, 0.5, 0.7559, 0.5, 0.7559, 0.5, 0.7559, 0.5, 0.7559, 0.5, 0.7559, 0.5, 0.9199, 0.5, 0.9199, 0.5, 0.9199, 0.5, 0.9199, 0.5, 0.9199, 0.5, 0.9199, 0.5, 0.9199, 0.5, 0.9199, 0.5, 0.9199, 0.5, 0.7559, 0.5, 0.7559, 0.5, 0.7559, 0.5, 0.7559, 0.5, 0.7559, 0.5, 0.7559, 0.5, 0.9199, 0.5, 0.9199, 0.5, 0.9199, 0.5, 0.9199, 0.5, 0.9199, 0.5, 0.9199, 0.5, 0.7559, 0.5, 0.7559, 0.5, 0.7559, 0.5, 0.7559, 0.5, 0.7559, 0.5, 0.7559, 0.5, 0.7559, 0.5, 0.7559, 0.5, 0.7559, 0.5, 0.7559, 0.5, 0.7559, 0.5, 0.7559, 0.5, 0.7441, 0.5, 0.7441, 0.5, 0.7441, 0.5, 0.7441, 0.5, 0.7441, 0.5, 0.7441, 0.5, 0.7559, 0.5, 0.7559, 0.5, 0.7559, 0.5, 0.7559, 0.5, 0.7559, 0.5, 0.7559, 0.5, 0.01758, 0.5, 0.01758, 0.5, 0.01758, 0.5, 0.01758, 0.5, 0.01758, 0.5, 0.01758, 0.5, 0.009766, 0.5, 0.009766, 0.5, 0.009766, 0.5, 0.009766, 0.5, 0.009766, 0.5, 0.009766, 0.5, 0.01367, 0.5, 0.01367, 0.5, 0.01367, 0.5, 0.01367, 0.5, 0.01367, 0.5, 0.01367, 0.5, 0.01367, 0.5, 0.01367, 0.5, 0.01367, 0.5, 0.01367, 0.5, 0.01367, 0.5, 0.01367, 0.5, 0.01367, 0.5, 0.01367, 0.5, 0.01367, 0.5, 0.01367, 0.5, 0.01367, 0.5, 0.01367, 0.5, 0.01367, 0.5, 0.01367, 0.5, 0.01367, 0.5, 0.01367, 0.5, 0.01367, 0.5, 0.01367, 0.5, 0.9199, 0.5, 0.9199, 0.5, 0.9199, 0.5, 0.9199, 0.5, 0.9199, 0.5, 0.9199, 0.5, 0.7441, 0.5, 0.7441, 0.5, 0.7441, 0.5, 0.7441, 0.5, 0.7441, 0.5, 0.7441, 0.5, 0.6699, 0.5, 0.6699, 0.5, 0.6699, 0.5, 0.6699, 0.5, 0.6699, 0.5, 0.6699, 0.5, 0.6699, 0.5, 0.6699, 0.5, 0.6699, 0.5, 0.7441, 0.5, 0.7441, 0.5, 0.7441, 0.5, 0.7441, 0.5, 0.7441, 0.5, 0.7441, 0.5, 0.6699, 0.5, 0.6699, 0.5, 0.6699, 0.5, 0.6699, 0.5, 0.6699, 0.5, 0.6699, 0.5, 0.6699, 0.5, 0.6699, 0.5, 0.6699, 0.5, 0.9199, 0.5, 0.9199, 0.5, 0.9199, 0.5, 0.9199, 0.5, 0.9199, 0.5, 0.9199, 0.5, 0.01758, 0.5, 0.01758, 0.5, 0.01758, 0.5, 0.01758, 0.5, 0.01758, 0.5, 0.01758, 0.5, 0.009766, 0.5, 0.009766, 0.5, 0.009766, 0.5, 0.009766, 0.5, 0.009766, 0.5, 0.009766, 0.5, 0.01367, 0.5, 0.01367, 0.5, 0.01367, 0.5, 0.01367, 0.5, 0.01367, 0.5, 0.01367, 0.5, 0.01367, 0.5, 0.01367, 0.5, 0.01367, 0.5, 0.01367, 0.5, 0.01367, 0.5, 0.01367, 0.5, 0.01367, 0.5, 0.01367, 0.5, 0.01367, 0.5, 0.01367, 0.5, 0.01367, 0.5, 0.01367, 0.5, 0.01367, 0.5, 0.01367, 0.5, 0.01367, 0.5, 0.01367, 0.5, 0.01367, 0.5, 0.01367, 0.5, 0.7441, 0.5, 0.7441, 0.5, 0.7441, 0.5, 0.7441, 0.5, 0.7441, 0.5, 0.7441, 0.5, 0.9199, 0.5, 0.9199, 0.5, 0.9199, 0.5, 0.9199, 0.5, 0.9199, 0.5, 0.9199, 0.5, 0.9199, 0.5, 0.9199, 0.5, 0.9199, 0.5, 0.7559, 0.5, 0.7559, 0.5, 0.7559, 0.5, 0.7559, 0.5, 0.7559, 0.5, 0.7559, 0.5, 0.9199, 0.5, 0.9199, 0.5, 0.9199, 0.5, 0.9199, 0.5, 0.9199, 0.5, 0.9199, 0.5, 0.7559, 0.5, 0.7559, 0.5, 0.7559, 0.5, 0.7559, 0.5, 0.7559, 0.5, 0.7559, 0.5, 0.7559, 0.5, 0.7559, 0.5, 0.7559, 0.5, 0.7559, 0.5, 0.7559, 0.5, 0.7559, 0.5, 0.7559, 0.5, 0.7559, 0.5, 0.7559, 0.5, 0.7559, 0.5, 0.7559, 0.5, 0.7559, 0.5, 0.7441, 0.5, 0.7441, 0.5, 0.7441, 0.5, 0.7441, 0.5, 0.7441, 0.5, 0.7441, 0.5, 0.7441, 0.5, 0.7441, 0.5, 0.7441, 0.5, 0.7441, 0.5, 0.7441, 0.5, 0.7441, 0.5, 0.9199, 0.5, 0.9199, 0.5, 0.9199, 0.5, 0.9199, 0.5, 0.9199, 0.5, 0.9199, 0.5, 0.7559, 0.5, 0.7559, 0.5, 0.7559, 0.5, 0.9199, 0.5, 0.9199, 0.5, 0.9199, 0.5, 0.9199, 0.5, 0.9199, 0.5, 0.9199, 0.5, 0.7559, 0.5, 0.7559, 0.5, 0.7559, 0.5, 0.9199, 0.5, 0.9199, 0.5, 0.9199, 0.5, 0.7559, 0.5, 0.7559, 0.5, 0.7559, 0.5, 0.7559, 0.5, 0.7559, 0.5, 0.7559, 0.5, 0.7559, 0.5, 0.7559, 0.5, 0.7559, 0.5, 0.9355, 0.5, 0.9355, 0.5, 0.9355, 0.5, 0.7559, 0.5, 0.7559, 0.5, 0.7559, 0.5, 0.9355, 0.5, 0.9355, 0.5, 0.9355, 0.5, 0.7559, 0.5, 0.7559, 0.5, 0.7559, 0.5, 0.7559, 0.5, 0.7559, 0.5, 0.7559, 0.5, 0.7559, 0.5, 0.7559, 0.5, 0.7559, 0.5, 0.7559, 0.5, 0.7559, 0.5, 0.7559, 0.5, 0.7559, 0.5, 0.7559, 0.5, 0.7559, 0.5, 0.01758, 0.5, 0.01758, 0.5, 0.01758, 0.5, 0.01758, 0.5, 0.01758, 0.5, 0.01758, 0.5, 0.009766, 0.5, 0.009766, 0.5, 0.009766, 0.5, 0.009766, 0.5, 0.009766, 0.5, 0.009766, 0.5, 0.01367, 0.5, 0.01367, 0.5, 0.01367, 0.5, 0.01367, 0.5, 0.01367, 0.5, 0.01367, 0.5, 0.01367, 0.5, 0.01367, 0.5, 0.01367, 0.5, 0.01367, 0.5, 0.01367, 0.5, 0.01367, 0.5, 0.01367, 0.5, 0.01367, 0.5, 0.01367, 0.5, 0.01367, 0.5, 0.01367, 0.5, 0.01367, 0.5, 0.01367, 0.5, 0.01367, 0.5, 0.01367, 0.5, 0.01367, 0.5, 0.01367, 0.5, 0.01367, 0.5, 0.7441, 0.5, 0.7441, 0.5, 0.7441, 0.5, 0.7441, 0.5, 0.7441, 0.5, 0.7441, 0.5, 0.6699, 0.5, 0.6699, 0.5, 0.6699, 0.5, 0.6699, 0.5, 0.6699, 0.5, 0.6699, 0.5, 0.6699, 0.5, 0.6699, 0.5, 0.6699, 0.5, 0.6699, 0.5, 0.6699, 0.5, 0.6699, 0.5, 0.9199, 0.5, 0.9199, 0.5, 0.9199, 0.5, 0.9199, 0.5, 0.9199, 0.5, 0.9199, 0.5, 0.7559, 0.5, 0.7559, 0.5, 0.7559, 0.5, 0.7559, 0.5, 0.7559, 0.5, 0.7559, 0.5, 0.7559, 0.5, 0.7559, 0.5, 0.7559, 0.5, 0.7559, 0.5, 0.7559, 0.5, 0.7559, 0.5, 0.7559, 0.5, 0.7559, 0.5, 0.7559, 0.5, 0.7559, 0.5, 0.7559, 0.5, 0.7559, 0.5, 0.7559, 0.5, 0.7559, 0.5, 0.7559, 0.5, 0.6699, 0.5, 0.6699, 0.5, 0.6699, 0.5, 0.6699, 0.5, 0.6699, 0.5, 0.6699, 0.5, 0.6699, 0.5, 0.6699, 0.5, 0.6699, 0.5, 0.6699, 0.5, 0.6699, 0.5, 0.6699, 0.5, 0.9199, 0.5, 0.9199, 0.5, 0.9199, 0.5, 0.9199, 0.5, 0.9199, 0.5, 0.9199, 0.5, 0.6699, 0.5, 0.6699, 0.5, 0.6699, 0.5, 0.6699, 0.5, 0.6699, 0.5, 0.6699, 0.5, 0.6699, 0.5, 0.6699, 0.5, 0.6699, 0.5, 0.6699, 0.5, 0.6699, 0.5, 0.6699, 0.5, 0.7441, 0.5, 0.7441, 0.5, 0.7441, 0.5, 0.7441, 0.5, 0.7441, 0.5, 0.7441, 0.5, 0.6699, 0.5, 0.6699, 0.5, 0.6699, 0.5, 0.6699, 0.5, 0.6699, 0.5, 0.6699, 0.5, 0.6699, 0.5, 0.6699, 0.5, 0.6699, 0.5, 0.6699, 0.5, 0.6699, 0.5, 0.6699, 0.5, 0.6699, 0.5, 0.6699, 0.5, 0.6699, 0.5, 0.6699, 0.5, 0.6699, 0.5, 0.6699, 0.5, 0.6699, 0.5, 0.6699, 0.5, 0.6699, 0.5, 0.9199, 0.5, 0.9199, 0.5, 0.9199, 0.5, 0.9199, 0.5, 0.9199, 0.5, 0.9199, 0.5, 0.7559, 0.5, 0.7559, 0.5, 0.7559, 0.5, 0.7559, 0.5, 0.7559, 0.5, 0.7559, 0.5, 0.6699, 0.5, 0.6699, 0.5, 0.6699, 0.5, 0.7559, 0.5, 0.7559, 0.5, 0.7559, 0.5, 0.7559, 0.5, 0.7559, 0.5, 0.7559, 0.5, 0.6699, 0.5, 0.6699, 0.5, 0.6699, 0.5, 0.7441, 0.5, 0.7441, 0.5, 0.7441, 0.5, 0.6699, 0.5, 0.6699, 0.5, 0.6699, 0.5, 0.7441, 0.5, 0.7441, 0.5, 0.7441, 0.5, 0.9199, 0.5, 0.9199, 0.5, 0.9199, 0.5, 0.9199, 0.5, 0.9199, 0.5, 0.9199, 0.5, 0.9355, 0.5, 0.9355, 0.5, 0.9355, 0.5, 0.9199, 0.5, 0.9199, 0.5, 0.9199, 0.5, 0.9355, 0.5, 0.9355, 0.5, 0.9355, 0.5, 0.7441, 0.5, 0.7441, 0.5, 0.7441, 0.5, 0.7441, 0.5, 0.7441, 0.5, 0.7441, 0.5, 0.9199, 0.5, 0.9199, 0.5, 0.9199, 0.5, 0.9434, 0.5, 0.9434, 0.5, 0.9434, 0.5, 0.9199, 0.5, 0.9199, 0.5, 0.9199, 0.5, 0.9434, 0.5, 0.9434, 0.5, 0.9434, 0.5, 0.9199, 0.5, 0.9199, 0.5, 0.9199, 0.5, 0.9199, 0.5, 0.9199, 0.5, 0.9199, 0.5, 0.7559, 0.5, 0.7559, 0.5, 0.7559, 0.5, 0.7559, 0.5, 0.7559, 0.5, 0.7559, 0.5, 0.7441, 0.5, 0.7441, 0.5, 0.7441, 0.5, 0.6699, 0.5, 0.6699, 0.5, 0.6699, 0.5, 0.7441, 0.5, 0.7441, 0.5, 0.7441, 0.5, 0.9199, 0.5, 0.9199, 0.5, 0.9199, 0.5, 0.9199, 0.5, 0.9199, 0.5, 0.9199, 0.5, 0.9355, 0.5, 0.9355, 0.5, 0.9355, 0.5, 0.9199, 0.5, 0.9199, 0.5, 0.9199, 0.5, 0.7559, 0.5, 0.7559, 0.5, 0.7559, 0.5, 0.9355, 0.5, 0.9355, 0.5, 0.9355, 0.5, 0.7559, 0.5, 0.7559, 0.5, 0.7559, 0.5, 0.7559, 0.5, 0.7559, 0.5, 0.7559, 0.5, 0.6699, 0.5, 0.6699, 0.5, 0.6699, 0.5, 0.6699, 0.5, 0.6699, 0.5, 0.6699, 0.5, 0.6699, 0.5, 0.6699, 0.5, 0.6699, 0.5, 0.6699, 0.5, 0.6699, 0.5, 0.6699, 0.5, 0.01367, 0.5, 0.01367, 0.5, 0.01367, 0.5, 0.01367, 0.5, 0.01367, 0.5, 0.01367, 0.5, 0.6699, 0.5, 0.6699, 0.5, 0.6699, 0.5, 0.6699, 0.5, 0.6699, 0.5, 0.6699, 0.5, 0.7441, 0.5, 0.7441, 0.5, 0.7441, 0.5, 0.7441, 0.5, 0.7441, 0.5, 0.7441, 0.5, 0.7441, 0.5, 0.7441, 0.5, 0.7441, 0.5, 0.7441, 0.5, 0.7441, 0.5, 0.7441, 0.5, 0.9199, 0.5, 0.9199, 0.5, 0.9199, 0.5, 0.9199, 0.5, 0.9199, 0.5, 0.9199, 0.5, 0.9199, 0.5, 0.9199, 0.5, 0.9199, 0.5, 0.9199, 0.5, 0.9199, 0.5, 0.9199, 0.5, 0.01367, 0.5, 0.01367, 0.5, 0.01367, 0.5, 0.7441, 0.5, 0.7441, 0.5, 0.7441, 0.5, 0.7441, 0.5, 0.7441, 0.5, 0.7441, 0.5, 0.7559, 0.5, 0.7559, 0.5, 0.7559, 0.5, 0.7559, 0.5, 0.7559, 0.5, 0.7559, 0.5, 0.01367, 0.5, 0.01367, 0.5, 0.01367, 0.5, 0.7441, 0.5, 0.7441, 0.5, 0.7441, 0.5, 0.01367, 0.5, 0.01367, 0.5, 0.01367, 0.5, 0.01367, 0.5, 0.01367, 0.5, 0.01367, 0.5, 0.7441, 0.5, 0.7441, 0.5, 0.7441, 0.5, 0.6699, 0.5, 0.6699, 0.5, 0.6699, 0.5, 0.6699, 0.5, 0.6699, 0.5, 0.6699, 0.5, 0.6699, 0.5, 0.6699, 0.5, 0.6699, 0.5, 0.6699, 0.5, 0.6699, 0.5, 0.6699, 0.5, 0.6699, 0.5, 0.6699, 0.5, 0.6699, 0.5, 0.6699, 0.5, 0.6699, 0.5, 0.6699, 0.5, 0.7441, 0.5, 0.7441, 0.5, 0.7441, 0.5, 0.6699, 0.5, 0.6699, 0.5, 0.6699, 0.5, 0.6699, 0.5, 0.6699, 0.5, 0.6699, 0.5, 0.7441, 0.5, 0.7441, 0.5, 0.7441, 0.5, 0.6699, 0.5, 0.6699, 0.5, 0.6699, 0.5, 0.6699, 0.5, 0.6699, 0.5, 0.6699, 0.5, 0.6699, 0.5, 0.6699, 0.5, 0.6699, 0.5, 0.9199, 0.5, 0.9199, 0.5, 0.9199, 0.5, 0.9199, 0.5, 0.9199, 0.5, 0.9199, 0.5, 0.01758, 0.5, 0.01758, 0.5, 0.01758, 0.5, 0.009766, 0.5, 0.009766, 0.5, 0.009766, 0.5, 0.01758, 0.5, 0.01758, 0.5, 0.01758, 0.5, 0.01367, 0.5, 0.01367, 0.5, 0.01367, 0.5, 0.009766, 0.5, 0.009766, 0.5, 0.009766, 0.5, 0.01367, 0.5, 0.01367, 0.5, 0.01367, 0.5, 0.9199, 0.5, 0.9199, 0.5, 0.9199, 0.5, 0.7559, 0.5, 0.7559, 0.5, 0.7559, 0.5, 0.9199, 0.5, 0.9199, 0.5, 0.9199, 0.5, 0.7559, 0.5, 0.7559, 0.5, 0.7559, 0.5, 0.01758, 0.5, 0.01758, 0.5, 0.01758, 0.5, 0.009766, 0.5, 0.009766, 0.5, 0.009766, 0.5, 0.01758, 0.5, 0.01758, 0.5, 0.01758, 0.5, 0.01367, 0.5, 0.01367, 0.5, 0.01367, 0.5, 0.009766, 0.5, 0.009766, 0.5, 0.009766, 0.5, 0.01367, 0.5, 0.01367, 0.5, 0.01367, 0.5, 0.9199, 0.5, 0.9199, 0.5, 0.9199, 0.5, 0.7559, 0.5, 0.7559, 0.5, 0.7559, 0.5, 0.9199, 0.5, 0.9199, 0.5, 0.9199, 0.5, 0.7559, 0.5, 0.7559, 0.5, 0.7559, 0.5, 0.9199, 0.5, 0.9199, 0.5, 0.9199, 0.5, 0.9199, 0.5, 0.9199, 0.5, 0.9199, 0.5, 0.7441, 0.5, 0.7441, 0.5, 0.7441, 0.5, 0.6699, 0.5, 0.6699, 0.5, 0.6699, 0.5, 0.7441, 0.5, 0.7441, 0.5, 0.7441, 0.5, 0.6699, 0.5, 0.6699, 0.5, 0.6699, 0.5, 0.6699, 0.5, 0.6699, 0.5, 0.6699, 0.5, 0.6699, 0.5, 0.6699, 0.5, 0.6699, 0.5, 0.6699, 0.5, 0.6699, 0.5, 0.6699, 0.5, 0.6699, 0.5, 0.6699, 0.5, 0.6699, 0.5, 0.6699, 0.5, 0.6699, 0.5, 0.6699, 0.5, 0.7441, 0.5, 0.7441, 0.5, 0.7441, 0.5, 0.7441, 0.5, 0.7441, 0.5, 0.7441, 0.5, 0.9199, 0.5, 0.9199, 0.5, 0.9199, 0.5, 0.9199, 0.5, 0.9199, 0.5, 0.9199, 0.5, 0.01367, 0.5, 0.01367, 0.5, 0.01367, 0.5, 0.01367, 0.5, 0.01367, 0.5, 0.01367, 0.5, 0.9199, 0.5, 0.9199, 0.5, 0.9199, 0.5, 0.9199, 0.5, 0.9199, 0.5, 0.9199, 0.5, 0.7559, 0.5, 0.7559, 0.5, 0.7559, 0.5, 0.7559, 0.5, 0.7559, 0.5, 0.7559, 0.5, 0.9199, 0.5, 0.9199, 0.5, 0.9199, 0.5, 0.9199, 0.5, 0.9199, 0.5, 0.9199, 0.5, 0.7559, 0.5, 0.7559, 0.5, 0.7559, 0.5, 0.7559, 0.5, 0.7559, 0.5, 0.7559, 0.5, 0.01367, 0.5, 0.01367, 0.5, 0.01367, 0.5, 0.01367, 0.5, 0.01367, 0.5, 0.01367, 0.5, 0.9199, 0.5, 0.9199, 0.5, 0.9199, 0.5, 0.9199, 0.5, 0.9199, 0.5, 0.9199, 0.5, 0.7559, 0.5, 0.7559, 0.5, 0.7559, 0.5, 0.7559, 0.5, 0.7559, 0.5, 0.7559, 0.5, 0.9199, 0.5, 0.9199, 0.5, 0.9199, 0.5, 0.9199, 0.5, 0.9199, 0.5, 0.9199, 0.5, 0.7441, 0.5, 0.7441, 0.5, 0.7441, 0.5, 0.7441, 0.5, 0.7441, 0.5, 0.7441, 0.5, 0.6699, 0.5, 0.6699, 0.5, 0.6699, 0.5, 0.6699, 0.5, 0.6699, 0.5, 0.6699, 0.5, 0.6699, 0.5, 0.6699, 0.5, 0.6699, 0.5, 0.6699, 0.5, 0.6699, 0.5, 0.6699, 0.5, 0.6699, 0.5, 0.6699, 0.5, 0.6699, 0.5, 0.6699, 0.5, 0.6699, 0.5, 0.6699, 0.5, 0.6699, 0.5, 0.6699, 0.5, 0.6699, 0.5, 0.6699, 0.5, 0.6699, 0.5, 0.6699, 0.5, 0.6699, 0.5, 0.6699, 0.5, 0.6699, 0.5, 0.6699, 0.5, 0.6699, 0.5, 0.6699, 0.5, 0.6699, 0.5, 0.6699, 0.5, 0.6699, 0.5, 0.6699, 0.5, 0.6699, 0.5, 0.6699, 0.5, 0.01758, 0.5, 0.01758, 0.5, 0.01758, 0.5, 0.009766, 0.5, 0.009766, 0.5, 0.009766, 0.5, 0.01758, 0.5, 0.01758, 0.5, 0.01758, 0.5, 0.01367, 0.5, 0.01367, 0.5, 0.01367, 0.5, 0.009766, 0.5, 0.009766, 0.5, 0.009766, 0.5, 0.01367, 0.5, 0.01367, 0.5, 0.01367, 0.5, 0.01367, 0.5, 0.01367, 0.5, 0.01367, 0.5, 0.01367, 0.5, 0.01367, 0.5, 0.01367, 0.5, 0.7559, 0.5, 0.7559, 0.5, 0.7559, 0.5, 0.7559, 0.5, 0.7559, 0.5, 0.7559, 0.5, 0.7559, 0.5, 0.7559, 0.5, 0.7559, 0.5, 0.7559, 0.5, 0.7559, 0.5, 0.7559, 0.5, 0.7559, 0.5, 0.7559, 0.5, 0.7559, 0.5, 0.7559, 0.5, 0.7559, 0.5, 0.7559, 0.5, 0.7559, 0.5, 0.7559, 0.5, 0.7559, 0.5, 0.7559, 0.5, 0.7559, 0.5, 0.7559, 0.5, 0.7559, 0.5, 0.7559, 0.5, 0.7559, 0.5, 0.7559, 0.5, 0.7559, 0.5, 0.7559, 0.5, 0.7559, 0.5, 0.7559, 0.5, 0.7559, 0.5, 0.7559, 0.5, 0.7559, 0.5, 0.7559, 0.5, 0.01367, 0.5, 0.01367, 0.5, 0.01367, 0.5, 0.7441, 0.5, 0.7441, 0.5, 0.7441, 0.5, 0.7441, 0.5, 0.7441, 0.5, 0.7441, 0.5, 0.7559, 0.5, 0.7559, 0.5, 0.7559, 0.5, 0.7559, 0.5, 0.7559, 0.5, 0.7559, 0.5, 0.7559, 0.5, 0.7559, 0.5, 0.7559, 0.5, 0.7559, 0.5, 0.7559, 0.5, 0.7559, 0.5, 0.7559, 0.5, 0.7559, 0.5, 0.7559, 0.5, 0.7559, 0.5, 0.7559, 0.5, 0.7559, 0.5, 0.7559, 0.5, 0.7559, 0.5, 0.7559, 0.5, 0.7559, 0.5, 0.7559, 0.5, 0.7559, 0.5, 0.01758, 0.5, 0.01758, 0.5, 0.01758, 0.5, 0.009766, 0.5, 0.009766, 0.5, 0.009766, 0.5, 0.01758, 0.5, 0.01758, 0.5, 0.01758, 0.5, 0.01367, 0.5, 0.01367, 0.5, 0.01367, 0.5, 0.009766, 0.5, 0.009766, 0.5, 0.009766, 0.5, 0.01367, 0.5, 0.01367, 0.5, 0.01367, 0.5, 0.01367, 0.5, 0.01367, 0.5, 0.01367, 0.5, 0.7441, 0.5, 0.7441, 0.5, 0.7441, 0.5, 0.01367, 0.5, 0.01367, 0.5, 0.01367, 0.5, 0.01367, 0.5, 0.01367, 0.5, 0.01367, 0.5, 0.7441, 0.5, 0.7441, 0.5, 0.7441, 0.5, 0.7559, 0.5, 0.7559, 0.5, 0.7559, 0.5, 0.7559, 0.5, 0.7559, 0.5, 0.7559, 0.5, 0.6699, 0.5, 0.6699, 0.5, 0.6699, 0.5, 0.6699, 0.5, 0.6699, 0.5, 0.6699, 0.5, 0.6699, 0.5, 0.6699, 0.5, 0.6699, 0.5, 0.6699, 0.5, 0.6699, 0.5, 0.6699, 0.5, 0.6699, 0.5, 0.6699, 0.5, 0.6699, 0.5, 0.6699, 0.5, 0.6699, 0.5, 0.6699, 0.5, 0.6699, 0.5, 0.6699, 0.5, 0.6699, 0.5, 0.6699, 0.5, 0.6699, 0.5, 0.6699, 0.5, 0.6699, 0.5, 0.6699, 0.5, 0.6699, 0.5, 0.6699, 0.5, 0.6699, 0.5, 0.6699, 0.5, 0.6699, 0.5, 0.6699, 0.5, 0.6699, 0.5, 0.6699, 0.5, 0.6699, 0.5, 0.6699, 0.5, 0.7559, 0.5, 0.7559, 0.5, 0.7559, 0.5, 0.7559, 0.5, 0.7559, 0.5, 0.7559, 0.5, 0.7559, 0.5, 0.7559, 0.5, 0.7559, 0.5, 0.7559, 0.5, 0.7559, 0.5, 0.7559, 0.5, 0.6699, 0.5, 0.6699, 0.5, 0.6699, 0.5, 0.6699, 0.5, 0.6699, 0.5, 0.6699, 0.5, 0.01758, 0.5, 0.01758, 0.5, 0.01758, 0.5, 0.01758, 0.5, 0.01758, 0.5, 0.01758, 0.5, 0.01758, 0.5, 0.01758, 0.5, 0.01758, 0.5, 0.01758, 0.5, 0.01758, 0.5, 0.01758, 0.5, 0.01367, 0.5, 0.01367, 0.5, 0.01367, 0.5, 0.01367, 0.5, 0.01367, 0.5, 0.01367, 0.5, 0.01367, 0.5, 0.01367, 0.5, 0.01367, 0.5, 0.01367, 0.5, 0.01367, 0.5, 0.01367, 0.5, 0.01367, 0.5, 0.01367, 0.5, 0.01367, 0.5, 0.01367, 0.5, 0.01367, 0.5, 0.01367, 0.5, 0.01367, 0.5, 0.01367, 0.5, 0.01367, 0.5, 0.01367, 0.5, 0.01367, 0.5, 0.01367, 0.5, 0.9199, 0.5, 0.9199, 0.5, 0.9199, 0.5, 0.9199, 0.5, 0.9199, 0.5, 0.9199, 0.5, 0.9199, 0.5, 0.9199, 0.5, 0.9199, 0.5, 0.9199, 0.5, 0.9199, 0.5, 0.9199, 0.5, 0.01367, 0.5, 0.01367, 0.5, 0.01367, 0.5, 0.01367, 0.5, 0.01367, 0.5, 0.01367, 0.5, 0.7441, 0.5, 0.7441, 0.5, 0.7441, 0.5, 0.7441, 0.5, 0.7441, 0.5, 0.7441, 0.5, 0.7441, 0.5, 0.7441, 0.5, 0.7441, 0.5, 0.7441, 0.5, 0.7441, 0.5, 0.7441, 0.5, 0.6699, 0.5, 0.6699, 0.5, 0.6699, 0.5, 0.6699, 0.5, 0.6699, 0.5, 0.6699, 0.5, 0.6699, 0.5, 0.6699, 0.5, 0.6699, 0.5, 0.6699, 0.5, 0.6699, 0.5, 0.6699, 0.5, 0.6699, 0.5, 0.6699, 0.5, 0.6699, 0.5, 0.7441, 0.5, 0.7441, 0.5, 0.7441, 0.5, 0.6699, 0.5, 0.6699, 0.5, 0.6699, 0.5, 0.6699, 0.5, 0.6699, 0.5, 0.6699, 0.5, 0.7441, 0.5, 0.7441, 0.5, 0.7441, 0.5, 0.6699, 0.5, 0.6699, 0.5, 0.6699, 0.5, 0.6699, 0.5, 0.6699, 0.5, 0.6699, 0.5, 0.6699, 0.5, 0.6699, 0.5, 0.6699, 0.5, 0.6699, 0.5, 0.6699, 0.5, 0.6699, 0.5, 0.6699, 0.5, 0.6699, 0.5, 0.6699, 0.5, 0.6699, 0.5, 0.6699, 0.5, 0.6699, 0.5, 0.6699, 0.5, 0.6699, 0.5, 0.6699, 0.5, 0.6699, 0.5, 0.6699, 0.5, 0.6699, 0.5, 0.6699, 0.5, 0.6699, 0.5, 0.6699, 0.5, 0.6699, 0.5, 0.6699, 0.5, 0.6699, 0.5, 0.6699, 0.5, 0.6699, 0.5, 0.6699, 0.5, 0.6699, 0.5, 0.6699, 0.5, 0.6699, 0.5, 0.6699, 0.5, 0.6699, 0.5, 0.6699, 0.5, 0.6699, 0.5, 0.6699, 0.5, 0.6699, 0.5, 0.6699, 0.5, 0.6699, 0.5, 0.6699, 0.5, 0.6699, 0.5, 0.6699, 0.5, 0.6699, 0.5, 0.6699, 0.5, 0.6699, 0.5, 0.6699, 0.5, 0.9199, 0.5, 0.9199, 0.5, 0.9199, 0.5, 0.9199, 0.5, 0.9199, 0.5, 0.9199, 0.5, 0.9199, 0.5, 0.9199, 0.5, 0.9199, 0.5, 0.9199, 0.5, 0.9199, 0.5, 0.9199, 0.5, 0.9199, 0.5, 0.9199, 0.5, 0.9199, 0.5, 0.9199, 0.5, 0.9199, 0.5, 0.9199, 0.5, 0.7559, 0.5, 0.7559, 0.5, 0.7559, 0.5, 0.7559, 0.5, 0.7559, 0.5, 0.7559, 0.5, 0.7559, 0.5, 0.7559, 0.5, 0.7559, 0.5, 0.7559, 0.5, 0.7559, 0.5, 0.7559, 0.5, 0.7559, 0.5, 0.7559, 0.5, 0.7559, 0.5, 0.7559, 0.5, 0.7559, 0.5, 0.7559, 0.5, 0.7559, 0.5, 0.7559, 0.5, 0.7559, 0.5, 0.7559, 0.5, 0.7559, 0.5, 0.7559, 0.5, 0.9199, 0.5, 0.9199, 0.5, 0.9199, 0.5, 0.9199, 0.5, 0.9199, 0.5, 0.9199, 0.5, 0.9199, 0.5, 0.9199, 0.5, 0.9199, 0.5, 0.9199, 0.5, 0.9199, 0.5, 0.9199, 0.5, 0.9199, 0.5, 0.9199, 0.5, 0.9199, 0.5, 0.9199, 0.5, 0.9199, 0.5, 0.9199, 0.5, 0.7559, 0.5, 0.7559, 0.5, 0.7559, 0.5, 0.7559, 0.5, 0.7559, 0.5, 0.7559, 0.5, 0.7559, 0.5, 0.7559, 0.5, 0.7559, 0.5, 0.7559, 0.5, 0.7559, 0.5, 0.7559, 0.5, 0.7559, 0.5, 0.7559, 0.5, 0.7559, 0.5, 0.7559, 0.5, 0.7559, 0.5, 0.7559, 0.5, 0.7559, 0.5, 0.7559, 0.5, 0.7559, 0.5, 0.7559, 0.5, 0.7559, 0.5, 0.7559, 0.5, 0.7559, 0.5, 0.7559, 0.5, 0.7559, 0.5, 0.7559, 0.5, 0.7559, 0.5, 0.7559, 0.5, 0.7559, 0.5, 0.7559, 0.5, 0.7559, 0.5, 0.7559, 0.5, 0.7559, 0.5, 0.7559, 0.5, 0.7559, 0.5, 0.7559, 0.5, 0.7559, 0.5, 0.7559, 0.5, 0.7559, 0.5, 0.7559, 0.5, 0.7559, 0.5, 0.7559, 0.5, 0.7559, 0.5, 0.01367, 0.5, 0.01367, 0.5, 0.01367, 0.5, 0.01367, 0.5, 0.01367, 0.5, 0.01367, 0.5, 0.01367, 0.5, 0.01367, 0.5, 0.01367, 0.5, 0.01367, 0.5, 0.01367, 0.5, 0.01367, 0.5, 0.9199, 0.5, 0.9199, 0.5, 0.9199, 0.5, 0.9199, 0.5, 0.9199, 0.5, 0.9199, 0.5, 0.9199, 0.5, 0.9199, 0.5, 0.9199, 0.5, 0.9199, 0.5, 0.9199, 0.5, 0.9199, 0.5, 0.6699, 0.5, 0.6699, 0.5, 0.6699, 0.5, 0.6699, 0.5, 0.6699, 0.5, 0.6699, 0.5, 0.6699, 0.5, 0.6699, 0.5, 0.6699, 0.5, 0.6699, 0.5, 0.6699, 0.5, 0.6699, 0.5, 0.6699, 0.5, 0.6699, 0.5, 0.6699, 0.5, 0.6699, 0.5, 0.6699, 0.5, 0.6699, 0.5, 0.6699, 0.5, 0.6699, 0.5, 0.6699, 0.5, 0.6699, 0.5, 0.6699, 0.5, 0.6699, 0.5, 0.6699, 0.5, 0.6699, 0.5, 0.6699, 0.5, 0.6699, 0.5, 0.6699, 0.5, 0.6699, 0.5, 0.6699, 0.5, 0.6699, 0.5, 0.6699, 0.5, 0.7441, 0.5, 0.7441, 0.5, 0.7441, 0.5, 0.7441, 0.5, 0.7441, 0.5, 0.7441, 0.5, 0.6699, 0.5, 0.6699, 0.5, 0.6699, 0.5, 0.6699, 0.5, 0.6699, 0.5, 0.6699, 0.5, 0.6699, 0.5, 0.6699, 0.5, 0.6699, 0.5, 0.6699, 0.5, 0.6699, 0.5, 0.6699, 0.5, 0.6699, 0.5, 0.6699, 0.5, 0.6699, 0.5, 0.6699, 0.5, 0.6699, 0.5, 0.6699, 0.5, 0.6699, 0.5, 0.6699, 0.5, 0.6699, 0.5, 0.6699, 0.5, 0.6699, 0.5, 0.6699, 0.5, 0.6699, 0.5, 0.6699, 0.5, 0.6699, 0.5, 0.7441, 0.5, 0.7441, 0.5, 0.7441, 0.5, 0.7441, 0.5, 0.7441, 0.5, 0.7441, 0.5, 0.7441, 0.5, 0.7441, 0.5, 0.7441, 0.5, 0.7441, 0.5, 0.7441, 0.5, 0.7441, 0.5, 0.6699, 0.5, 0.6699, 0.5, 0.6699, 0.5, 0.6699, 0.5, 0.6699, 0.5, 0.6699, 0.5, 0.6699, 0.5, 0.6699, 0.5, 0.6699, 0.5, 0.6699, 0.5, 0.6699, 0.5, 0.6699, 0.5, 0.6699, 0.5, 0.6699, 0.5, 0.6699, 0.5, 0.6699, 0.5, 0.6699, 0.5, 0.6699, 0.5, 0.7441, 0.5, 0.7441, 0.5, 0.7441, 0.5, 0.7441, 0.5, 0.7441, 0.5, 0.7441, 0.5, 0.7441, 0.5, 0.7441, 0.5, 0.7441, 0.5, 0.7441, 0.5, 0.7441, 0.5, 0.7441, 0.5, 0.7441, 0.5, 0.7441, 0.5, 0.7441, 0.5, 0.7441, 0.5, 0.7441, 0.5, 0.7441, 0.5, 0.7559, 0.5, 0.7559, 0.5, 0.7559, 0.5, 0.7559, 0.5, 0.7559, 0.5, 0.7559, 0.5, 0.9199, 0.5, 0.9199, 0.5, 0.9199, 0.5, 0.9199, 0.5, 0.9199, 0.5, 0.9199, 0.5, 0.7559, 0.5, 0.7559, 0.5, 0.7559, 0.5, 0.7559, 0.5, 0.7559, 0.5, 0.7559, 0.5, 0.7559, 0.5, 0.7559, 0.5, 0.7559, 0.5, 0.7559, 0.5, 0.7559, 0.5, 0.7559, 0.5, 0.7559, 0.5, 0.7559, 0.5, 0.7559, 0.5, 0.7559, 0.5, 0.7559, 0.5, 0.7559, 0.5, 0.7559, 0.5, 0.7559, 0.5, 0.7559, 0.5, 0.7559, 0.5, 0.7559, 0.5, 0.7559, 0.5, 0.7559, 0.5, 0.7559, 0.5, 0.7559, 0.5, 0.7559, 0.5, 0.7559, 0.5, 0.7559, 0.5, 0.7559, 0.5, 0.7559, 0.5, 0.7559, 0.5, 0.7559, 0.5, 0.7559, 0.5, 0.7559, 0.5, 0.7559, 0.5, 0.7559, 0.5, 0.7559, 0.5, 0.7559, 0.5, 0.7559, 0.5, 0.7559, 0.5, 0.7559, 0.5, 0.7559, 0.5, 0.7559, 0.5, 0.7559, 0.5, 0.7559, 0.5, 0.7559, 0.5, 0.7559, 0.5, 0.7559, 0.5, 0.7559, 0.5, 0.7559, 0.5, 0.7559, 0.5, 0.7559, 0.5, 0.7559, 0.5, 0.7559, 0.5, 0.7559, 0.5, 0.7559, 0.5, 0.7559, 0.5, 0.7559, 0.5, 0.7559, 0.5, 0.7559, 0.5, 0.7559, 0.5, 0.7559, 0.5, 0.7559, 0.5, 0.7559, 0.5, 0.7559, 0.5, 0.7559, 0.5, 0.7559, 0.5, 0.7559, 0.5, 0.7559, 0.5, 0.7559, 0.5, 0.7559, 0.5, 0.7559, 0.5, 0.7559, 0.5, 0.7559, 0.5, 0.7559, 0.5, 0.7559, 0.5])
me_stand_rafael.materials.append(mat_palette_010)
me_stand_rafael.use_remesh_preserve_volume = False
me_stand_rafael.use_remesh_preserve_attributes = False
me_stand_rafael.use_mirror_vertex_groups = False
me_stand_rafael.update()
me_stand_rafael.normals_split_custom_set([tuple(v) for v in zip(*[iter([-1.0, 0.0, 0.0, -1.0, 0.0, 0.0, -1.0, 0.0, 0.0, -1.0, 0.0, 0.0, -1.0, 0.0, 0.0, -1.0, 0.0, 0.0, -1.0, 0.0, 0.0, -1.0, 0.0, 0.0, -1.0, 0.0, 0.0, -1.0, 0.0, 0.0, -1.0, 0.0, 0.0, -1.0, 0.0, 0.0, -1.0, 0.0, 0.0, -1.0, 0.0, 0.0, -1.0, 0.0, 0.0, -1.0, 0.0, 0.0, -1.0, 0.0, 0.0, -1.0, 0.0, 0.0, -1.0, 0.0, 0.0, -1.0, 0.0, 0.0, -1.0, 0.0, 0.0, -1.0, 0.0, 0.0, -1.0, 0.0, 0.0, -1.0, 0.0, 0.0, -1.0, 0.0, 0.0, -1.0, 0.0, 0.0, -1.0, 0.0, 0.0, -1.0, 0.0, 0.0, -1.0, 0.0, 0.0, -1.0, 0.0, 0.0, -1.0, 0.0, 0.0, -1.0, 0.0, 0.0, -1.0, 0.0, 0.0, -1.0, 0.0, 0.0, -1.0, 0.0, 0.0, -1.0, 0.0, 0.0, -1.0, 0.0, 0.0, -1.0, 0.0, 0.0, -1.0, 0.0, 0.0, -1.0, 0.0, 0.0, -1.0, 0.0, 0.0, -1.0, 0.0, 0.0, -1.0, 0.0, 0.0, -1.0, 0.0, 0.0, -1.0, 0.0, 0.0, -1.0, 0.0, 0.0, -1.0, 0.0, 0.0, -1.0, 0.0, 0.0, -1.0, 0.0, 0.0, -1.0, 0.0, 0.0, -1.0, 0.0, 0.0, -1.0, 0.0, 0.0, -1.0, 0.0, 0.0, -1.0, 0.0, 0.0, -1.0, 0.0, 0.0, -1.0, 0.0, 0.0, -1.0, 0.0, 0.0, -1.0, 0.0, 0.0, -1.0, 0.0, 0.0, -1.0, 0.0, 0.0, -1.0, 0.0, 0.0, -1.0, 0.0, 0.0, -1.0, 0.0, 0.0, -1.0, 0.0, 0.0, -1.0, 0.0, 0.0, -1.0, 0.0, 0.0, -1.0, 0.0, 0.0, -1.0, 0.0, 0.0, -1.0, 0.0, 0.0, -1.0, 0.0, 0.0, -1.0, 0.0, 0.0, -1.0, 0.0, 0.0, -1.0, 0.0, 0.0, -1.0, 0.0, 0.0, -1.0, 0.0, 0.0, -1.0, 0.0, 0.0, -1.0, 0.0, 0.0, -1.0, 0.0, 0.0, -1.0, 0.0, 0.0, -1.0, 0.0, 0.0, -1.0, 0.0, 0.0, -1.0, 0.0, 0.0, -1.0, 0.0, 0.0, -1.0, 0.0, 0.0, -1.0, 0.0, 0.0, -1.0, 0.0, 0.0, -1.0, 0.0, 0.0, -1.0, 0.0, 0.0, -1.0, 0.0, 0.0, -1.0, 0.0, 0.0, -1.0, 0.0, 0.0, -1.0, 0.0, 0.0, -1.0, 0.0, 0.0, -1.0, 0.0, 0.0, -1.0, 0.0, 0.0, -1.0, 0.0, 0.0, -1.0, 0.0, 0.0, -1.0, 0.0, 0.0, -1.0, 0.0, 0.0, -1.0, 0.0, 0.0, -1.0, 0.0, 0.0, -1.0, 0.0, 0.0, -1.0, 0.0, 0.0, -1.0, 0.0, 0.0, -1.0, 0.0, 0.0, -1.0, 0.0, 0.0, -1.0, 0.0, 0.0, -1.0, 0.0, 0.0, -1.0, 0.0, 0.0, -1.0, 0.0, 0.0, -1.0, 0.0, 0.0, -1.0, 0.0, 0.0, -1.0, 0.0, 0.0, -1.0, 0.0, 0.0, -1.0, 0.0, 0.0, -1.0, 0.0, 0.0, -1.0, 0.0, 0.0, -1.0, 0.0, 0.0, -1.0, 0.0, 0.0, -1.0, 0.0, 0.0, -1.0, 0.0, 0.0, -1.0, 0.0, 0.0, -1.0, 0.0, 0.0, -1.0, 0.0, 0.0, -1.0, 0.0, 0.0, -1.0, 0.0, 0.0, -1.0, 0.0, 0.0, -1.0, 0.0, 0.0, -1.0, 0.0, 0.0, -1.0, 0.0, 0.0, -1.0, 0.0, 0.0, -1.0, 0.0, 0.0, -1.0, 0.0, 0.0, -1.0, 0.0, 0.0, -1.0, 0.0, 0.0, -1.0, 0.0, 0.0, -1.0, 0.0, 0.0, -1.0, 0.0, 0.0, -1.0, 0.0, 0.0, -1.0, 0.0, 0.0, -1.0, 0.0, 0.0, -1.0, 0.0, 0.0, -1.0, 0.0, 0.0, -1.0, 0.0, 0.0, -1.0, 0.0, 0.0, -1.0, 0.0, 0.0, -1.0, 0.0, 0.0, -1.0, 0.0, 0.0, -1.0, 0.0, 0.0, -1.0, 0.0, 0.0, -1.0, 0.0, 0.0, -1.0, 0.0, 0.0, -1.0, 0.0, 0.0, -1.0, 0.0, 0.0, -1.0, 0.0, 0.0, -1.0, 0.0, 0.0, -1.0, 0.0, 0.0, -1.0, 0.0, 0.0, -1.0, 0.0, 0.0, -1.0, 0.0, 0.0, -1.0, 0.0, 0.0, -1.0, 0.0, 0.0, -1.0, 0.0, 0.0, -1.0, 0.0, 0.0, -1.0, 0.0, 0.0, -1.0, 0.0, 0.0, -1.0, 0.0, 0.0, -1.0, 0.0, 0.0, -1.0, 0.0, 0.0, -1.0, 0.0, 0.0, -1.0, 0.0, 0.0, -1.0, 0.0, 0.0, -1.0, 0.0, 0.0, -1.0, 0.0, 0.0, -1.0, 0.0, 0.0, -1.0, 0.0, 0.0, -1.0, 0.0, 0.0, -1.0, 0.0, 0.0, -1.0, 0.0, 0.0, -1.0, 0.0, 0.0, -1.0, 0.0, 0.0, -1.0, 0.0, 0.0, -1.0, 0.0, 0.0, -1.0, 0.0, 0.0, -1.0, 0.0, 0.0, -1.0, 0.0, 0.0, -1.0, 0.0, 0.0, -1.0, 0.0, 0.0, -1.0, 0.0, 0.0, -1.0, 0.0, 0.0, -1.0, 0.0, 0.0, -1.0, 0.0, 0.0, -1.0, 0.0, 0.0, -1.0, 0.0, 0.0, -1.0, 0.0, 0.0, -1.0, 0.0, 0.0, -1.0, 0.0, 0.0, -1.0, 0.0, 0.0, -1.0, 0.0, 0.0, -1.0, 0.0, 0.0, -1.0, 0.0, 0.0, -1.0, 0.0, 0.0, -1.0, 0.0, 0.0, -1.0, 0.0, 0.0, -1.0, 0.0, 0.0, -1.0, 0.0, 0.0, -1.0, 0.0, 0.0, -1.0, 0.0, 0.0, -1.0, 0.0, 0.0, -1.0, 0.0, 0.0, -1.0, 0.0, 0.0, -1.0, 0.0, 0.0, -1.0, 0.0, 0.0, -1.0, 0.0, 0.0, -1.0, 0.0, 0.0, -1.0, 0.0, 0.0, -1.0, 0.0, 0.0, -1.0, 0.0, 0.0, -1.0, 0.0, 0.0, -1.0, 0.0, 0.0, -1.0, 0.0, 0.0, -1.0, 0.0, 0.0, -1.0, 0.0, 0.0, -1.0, 0.0, 0.0, -1.0, 0.0, 0.0, -1.0, 0.0, 0.0, -1.0, 0.0, 0.0, -1.0, 0.0, 0.0, -1.0, 0.0, 0.0, -1.0, 0.0, 0.0, -1.0, 0.0, 0.0, -1.0, 0.0, 0.0, -1.0, 0.0, 0.0, -1.0, 0.0, 0.0, -1.0, 0.0, 0.0, -1.0, 0.0, 0.0, -1.0, 0.0, 0.0, -1.0, 0.0, 0.0, -1.0, 0.0, 0.0, -1.0, 0.0, 0.0, -1.0, 0.0, 0.0, -1.0, 0.0, 0.0, -1.0, 0.0, 0.0, -1.0, 0.0, 0.0, -1.0, 0.0, 0.0, -1.0, 0.0, 0.0, -1.0, 0.0, 0.0, -1.0, 0.0, 0.0, -1.0, 0.0, 0.0, -1.0, 0.0, 0.0, -1.0, 0.0, 0.0, -1.0, 0.0, 0.0, -1.0, 0.0, 0.0, -1.0, 0.0, 0.0, -1.0, 0.0, 0.0, -1.0, 0.0, 0.0, -1.0, 0.0, 0.0, -1.0, 0.0, 0.0, -1.0, 0.0, 0.0, -1.0, 0.0, 0.0, -1.0, 0.0, 0.0, -1.0, 0.0, 0.0, -1.0, 0.0, 0.0, -1.0, 0.0, 0.0, -1.0, 0.0, 0.0, -1.0, 0.0, 0.0, -1.0, 0.0, 0.0, -1.0, 0.0, 0.0, -1.0, 0.0, 0.0, -1.0, 0.0, 0.0, -1.0, 0.0, 0.0, -1.0, 0.0, 0.0, -1.0, 0.0, 0.0, -1.0, 0.0, 0.0, -1.0, 0.0, 0.0, -1.0, 0.0, 0.0, -1.0, 0.0, 0.0, -1.0, 0.0, 0.0, -1.0, 0.0, 0.0, -1.0, 0.0, 0.0, -1.0, 0.0, 0.0, -1.0, 0.0, 0.0, -1.0, 0.0, 0.0, -1.0, 0.0, 0.0, -1.0, 0.0, 0.0, -1.0, 0.0, 0.0, -1.0, 0.0, 0.0, -1.0, 0.0, 0.0, -1.0, 0.0, 0.0, -1.0, 0.0, 0.0, -1.0, 0.0, 0.0, -1.0, 0.0, 0.0, -1.0, 0.0, 0.0, -1.0, 0.0, 0.0, -1.0, 0.0, 0.0, -1.0, 0.0, 0.0, -1.0, 0.0, 0.0, -1.0, 0.0, 0.0, -1.0, 0.0, 0.0, -1.0, 0.0, 0.0, -1.0, 0.0, 0.0, -1.0, 0.0, 0.0, -1.0, 0.0, 0.0, -1.0, 0.0, 0.0, -1.0, 0.0, 0.0, -1.0, 0.0, 0.0, 1.0, 0.0, 0.0, 1.0, 0.0, 0.0, 1.0, 0.0, 0.0, 1.0, 0.0, 0.0, 1.0, 0.0, 0.0, 1.0, 0.0, 0.0, 1.0, 0.0, 0.0, 1.0, 0.0, 0.0, 1.0, 0.0, 0.0, 1.0, 0.0, 0.0, 1.0, 0.0, 0.0, 1.0, 0.0, 0.0, 1.0, 0.0, 0.0, 1.0, 0.0, 0.0, 1.0, 0.0, 0.0, 1.0, 0.0, 0.0, 1.0, 0.0, 0.0, 1.0, 0.0, 0.0, 1.0, 0.0, 0.0, 1.0, 0.0, 0.0, 1.0, 0.0, 0.0, 1.0, 0.0, 0.0, 1.0, 0.0, 0.0, 1.0, 0.0, 0.0, 1.0, 0.0, 0.0, 1.0, 0.0, 0.0, 1.0, 0.0, 0.0, 1.0, 0.0, 0.0, 1.0, 0.0, 0.0, 1.0, 0.0, 0.0, 1.0, 0.0, 0.0, 1.0, 0.0, 0.0, 1.0, 0.0, 0.0, 1.0, 0.0, 0.0, 1.0, 0.0, 0.0, 1.0, 0.0, 0.0, 1.0, 0.0, 0.0, 1.0, 0.0, 0.0, 1.0, 0.0, 0.0, 1.0, 0.0, 0.0, 1.0, 0.0, 0.0, 1.0, 0.0, 0.0, 1.0, 0.0, 0.0, 1.0, 0.0, 0.0, 1.0, 0.0, 0.0, 1.0, 0.0, 0.0, 1.0, 0.0, 0.0, 1.0, 0.0, 0.0, 1.0, 0.0, 0.0, 1.0, 0.0, 0.0, 1.0, 0.0, 0.0, 1.0, 0.0, 0.0, 1.0, 0.0, 0.0, 1.0, 0.0, 0.0, 1.0, 0.0, 0.0, 1.0, 0.0, 0.0, 1.0, 0.0, 0.0, 1.0, 0.0, 0.0, 1.0, 0.0, 0.0, 1.0, 0.0, 0.0, 1.0, 0.0, 0.0, 1.0, 0.0, 0.0, 1.0, 0.0, 0.0, 1.0, 0.0, 0.0, 1.0, 0.0, 0.0, 1.0, 0.0, 0.0, 1.0, 0.0, 0.0, 1.0, 0.0, 0.0, 1.0, 0.0, 0.0, 1.0, 0.0, 0.0, 1.0, 0.0, 0.0, 1.0, 0.0, 0.0, 1.0, 0.0, 0.0, 1.0, 0.0, 0.0, 1.0, 0.0, 0.0, 1.0, 0.0, 0.0, 1.0, 0.0, 0.0, 1.0, 0.0, 0.0, 1.0, 0.0, 0.0, 1.0, 0.0, 0.0, 1.0, 0.0, 0.0, 1.0, 0.0, 0.0, 1.0, 0.0, 0.0, 1.0, 0.0, 0.0, 1.0, 0.0, 0.0, 1.0, 0.0, 0.0, 1.0, 0.0, 0.0, 1.0, 0.0, 0.0, 1.0, 0.0, 0.0, 1.0, 0.0, 0.0, 1.0, 0.0, 0.0, 1.0, 0.0, 0.0, 1.0, 0.0, 0.0, 1.0, 0.0, 0.0, 1.0, 0.0, 0.0, 1.0, 0.0, 0.0, 1.0, 0.0, 0.0, 1.0, 0.0, 0.0, 1.0, 0.0, 0.0, 1.0, 0.0, 0.0, 1.0, 0.0, 0.0, 1.0, 0.0, 0.0, 1.0, 0.0, 0.0, 1.0, 0.0, 0.0, 1.0, 0.0, 0.0, 1.0, 0.0, 0.0, 1.0, 0.0, 0.0, 1.0, 0.0, 0.0, 1.0, 0.0, 0.0, 1.0, 0.0, 0.0, 1.0, 0.0, 0.0, 1.0, 0.0, 0.0, 1.0, 0.0, 0.0, 1.0, 0.0, 0.0, 1.0, 0.0, 0.0, 1.0, 0.0, 0.0, 1.0, 0.0, 0.0, 1.0, 0.0, 0.0, 1.0, 0.0, 0.0, 1.0, 0.0, 0.0, 1.0, 0.0, 0.0, 1.0, 0.0, 0.0, 1.0, 0.0, 0.0, 1.0, 0.0, 0.0, 1.0, 0.0, 0.0, 1.0, 0.0, 0.0, 1.0, 0.0, 0.0, 1.0, 0.0, 0.0, 1.0, 0.0, 0.0, 1.0, 0.0, 0.0, 1.0, 0.0, 0.0, 1.0, 0.0, 0.0, 1.0, 0.0, 0.0, 1.0, 0.0, 0.0, 1.0, 0.0, 0.0, 1.0, 0.0, 0.0, 1.0, 0.0, 0.0, 1.0, 0.0, 0.0, 1.0, 0.0, 0.0, 1.0, 0.0, 0.0, 1.0, 0.0, 0.0, 1.0, 0.0, 0.0, 1.0, 0.0, 0.0, 1.0, 0.0, 0.0, 1.0, 0.0, 0.0, 1.0, 0.0, 0.0, 1.0, 0.0, 0.0, 1.0, 0.0, 0.0, 1.0, 0.0, 0.0, 1.0, 0.0, 0.0, 1.0, 0.0, 0.0, 1.0, 0.0, 0.0, 1.0, 0.0, 0.0, 1.0, 0.0, 0.0, 1.0, 0.0, 0.0, 1.0, 0.0, 0.0, 1.0, 0.0, 0.0, 1.0, 0.0, 0.0, 1.0, 0.0, 0.0, 1.0, 0.0, 0.0, 1.0, 0.0, 0.0, 1.0, 0.0, 0.0, 1.0, 0.0, 0.0, 1.0, 0.0, 0.0, 1.0, 0.0, 0.0, 1.0, 0.0, 0.0, 1.0, 0.0, 0.0, 1.0, 0.0, 0.0, 1.0, 0.0, 0.0, 1.0, 0.0, 0.0, 1.0, 0.0, 0.0, 1.0, 0.0, 0.0, 1.0, 0.0, 0.0, 1.0, 0.0, 0.0, 1.0, 0.0, 0.0, 1.0, 0.0, 0.0, 1.0, 0.0, 0.0, 1.0, 0.0, 0.0, 1.0, 0.0, 0.0, 1.0, 0.0, 0.0, 1.0, 0.0, 0.0, 1.0, 0.0, 0.0, 1.0, 0.0, 0.0, 1.0, 0.0, 0.0, 1.0, 0.0, 0.0, 1.0, 0.0, 0.0, 1.0, 0.0, 0.0, 1.0, 0.0, 0.0, 1.0, 0.0, 0.0, 1.0, 0.0, 0.0, 1.0, 0.0, 0.0, 1.0, 0.0, 0.0, 1.0, 0.0, 0.0, 1.0, 0.0, 0.0, 1.0, 0.0, 0.0, 1.0, 0.0, 0.0, 1.0, 0.0, 0.0, 1.0, 0.0, 0.0, 1.0, 0.0, 0.0, 1.0, 0.0, 0.0, 1.0, 0.0, 0.0, 1.0, 0.0, 0.0, 1.0, 0.0, 0.0, 1.0, 0.0, 0.0, 1.0, 0.0, 0.0, 1.0, 0.0, 0.0, 1.0, 0.0, 0.0, 1.0, 0.0, 0.0, 1.0, 0.0, 0.0, 1.0, 0.0, 0.0, 1.0, 0.0, 0.0, 1.0, 0.0, 0.0, 1.0, 0.0, 0.0, 1.0, 0.0, 0.0, 1.0, 0.0, 0.0, 1.0, 0.0, 0.0, 1.0, 0.0, 0.0, 1.0, 0.0, 0.0, 1.0, 0.0, 0.0, 1.0, 0.0, 0.0, 1.0, 0.0, 0.0, 1.0, 0.0, 0.0, 1.0, 0.0, 0.0, 1.0, 0.0, 0.0, 1.0, 0.0, 0.0, 1.0, 0.0, 0.0, 1.0, 0.0, 0.0, 1.0, 0.0, 0.0, 1.0, 0.0, 0.0, 1.0, 0.0, 0.0, 1.0, 0.0, 0.0, 1.0, 0.0, 0.0, 1.0, 0.0, 0.0, 1.0, 0.0, 0.0, 1.0, 0.0, 0.0, 1.0, 0.0, 0.0, 1.0, 0.0, 0.0, 1.0, 0.0, 0.0, 1.0, 0.0, 0.0, 1.0, 0.0, 0.0, 1.0, 0.0, 0.0, 1.0, 0.0, 0.0, 1.0, 0.0, 0.0, 1.0, 0.0, 0.0, 1.0, 0.0, 0.0, 1.0, 0.0, 0.0, 1.0, 0.0, 0.0, 1.0, 0.0, 0.0, 1.0, 0.0, 0.0, 1.0, 0.0, 0.0, 1.0, 0.0, 0.0, 1.0, 0.0, 0.0, 1.0, 0.0, 0.0, 1.0, 0.0, 0.0, 1.0, 0.0, 0.0, 1.0, 0.0, 0.0, 1.0, 0.0, 0.0, 1.0, 0.0, 0.0, 1.0, 0.0, 0.0, 1.0, 0.0, 0.0, 1.0, 0.0, 0.0, 1.0, 0.0, 0.0, 1.0, 0.0, 0.0, 1.0, 0.0, 0.0, 1.0, 0.0, 0.0, 1.0, 0.0, 0.0, 1.0, 0.0, 0.0, 1.0, 0.0, 0.0, 1.0, 0.0, 0.0, 1.0, 0.0, 0.0, 1.0, 0.0, 0.0, 1.0, 0.0, 0.0, 1.0, 0.0, 0.0, 1.0, 0.0, 0.0, 1.0, 0.0, 0.0, 1.0, 0.0, 0.0, 1.0, 0.0, 0.0, 1.0, 0.0, 0.0, 1.0, 0.0, 0.0, 1.0, 0.0, 0.0, 1.0, 0.0, 0.0, 1.0, 0.0, 0.0, 1.0, 0.0, 0.0, 1.0, 0.0, 0.0, 1.0, 0.0, 0.0, 1.0, 0.0, 0.0, 1.0, 0.0, 0.0, 1.0, 0.0, 0.0, 1.0, 0.0, 0.0, 1.0, 0.0, 0.0, 1.0, 0.0, 0.0, 1.0, 0.0, 0.0, 1.0, 0.0, 0.0, 1.0, 0.0, 0.0, 1.0, 0.0, 0.0, 1.0, 0.0, 0.0, 1.0, 0.0, 0.0, 1.0, 0.0, 0.0, 1.0, 0.0, 0.0, 1.0, 0.0, 0.0, 1.0, 0.0, 0.0, 1.0, 0.0, 0.0, 1.0, 0.0, 0.0, 1.0, 0.0, 0.0, 1.0, 0.0, 0.0, 1.0, 0.0, 0.0, 0.0, 0.0, 1.0, 0.0, 0.0, 1.0, 0.0, 0.0, 1.0, 0.0, 0.0, 1.0, 0.0, 0.0, 1.0, 0.0, 0.0, 1.0, 0.0, 0.0, 1.0, 0.0, 0.0, 1.0, 0.0, 0.0, 1.0, 0.0, 0.0, 1.0, 0.0, 0.0, 1.0, 0.0, 0.0, 1.0, 0.0, 0.0, 1.0, 0.0, 0.0, 1.0, 0.0, 0.0, 1.0, 0.0, 0.0, 1.0, 0.0, 0.0, 1.0, 0.0, 0.0, 1.0, 0.0, 0.0, 1.0, 0.0, 0.0, 1.0, 0.0, 0.0, 1.0, 0.0, 0.0, 1.0, 0.0, 0.0, 1.0, 0.0, 0.0, 1.0, 0.0, 0.0, 1.0, 0.0, 0.0, 1.0, 0.0, 0.0, 1.0, 0.0, 0.0, 1.0, 0.0, 0.0, 1.0, 0.0, 0.0, 1.0, 0.0, 0.0, 1.0, 0.0, 0.0, 1.0, 0.0, 0.0, 1.0, 0.0, 0.0, 1.0, 0.0, 0.0, 1.0, 0.0, 0.0, 1.0, 0.0, 0.0, 1.0, 0.0, 0.0, 1.0, 0.0, 0.0, 1.0, 0.0, 0.0, 1.0, 0.0, 0.0, 1.0, 0.0, 0.0, 1.0, 0.0, 0.0, 1.0, 0.0, 0.0, 1.0, 0.0, 0.0, 1.0, 0.0, 0.0, 1.0, 0.0, 0.0, 1.0, 0.0, 0.0, 1.0, 0.0, 0.0, 1.0, 0.0, 0.0, 1.0, 0.0, 0.0, 1.0, 0.0, 0.0, 1.0, 0.0, 0.0, 1.0, 0.0, 0.0, 1.0, 0.0, 0.0, 1.0, 0.0, 0.0, 1.0, 0.0, 0.0, 1.0, 0.0, 0.0, 1.0, 0.0, 0.0, 1.0, 0.0, 0.0, 1.0, 0.0, 0.0, 1.0, 0.0, 0.0, 1.0, 0.0, 0.0, 1.0, 0.0, 0.0, 1.0, 0.0, 0.0, 1.0, 0.0, 0.0, 1.0, 0.0, 0.0, 1.0, 0.0, 0.0, 1.0, 0.0, 0.0, 1.0, 0.0, 0.0, 1.0, 0.0, 0.0, 1.0, 0.0, 0.0, 1.0, 0.0, 0.0, 1.0, 0.0, 0.0, 1.0, 0.0, 0.0, 1.0, 0.0, 0.0, 1.0, 0.0, 0.0, 1.0, 0.0, 0.0, 1.0, 0.0, 0.0, 1.0, 0.0, 0.0, 1.0, 0.0, 0.0, 1.0, 0.0, 0.0, 1.0, 0.0, 0.0, 1.0, 0.0, 0.0, 1.0, 0.0, 0.0, 1.0, 0.0, 0.0, 1.0, 0.0, 0.0, 1.0, 0.0, 0.0, 1.0, 0.0, 0.0, 1.0, 0.0, 0.0, 1.0, 0.0, 0.0, 1.0, 0.0, 0.0, 1.0, 0.0, 0.0, 1.0, 0.0, 0.0, 1.0, 0.0, 0.0, 1.0, 0.0, 0.0, 1.0, 0.0, 0.0, 1.0, 0.0, 0.0, 1.0, 0.0, 0.0, 1.0, 0.0, 0.0, 1.0, 0.0, 0.0, 1.0, 0.0, 0.0, 1.0, 0.0, 0.0, 1.0, 0.0, 0.0, 1.0, 0.0, 0.0, 1.0, 0.0, 0.0, 1.0, 0.0, 0.0, 1.0, 0.0, 0.0, 1.0, 0.0, 0.0, 1.0, 0.0, 0.0, 1.0, 0.0, 0.0, 1.0, 0.0, 0.0, 1.0, 0.0, 0.0, 1.0, 0.0, 0.0, 1.0, 0.0, 0.0, 1.0, 0.0, 0.0, 1.0, 0.0, 0.0, 1.0, 0.0, 0.0, 1.0, 0.0, 0.0, 1.0, 0.0, 0.0, 1.0, 0.0, 0.0, 1.0, 0.0, 0.0, 1.0, 0.0, 0.0, 1.0, 0.0, 0.0, 1.0, 0.0, 0.0, 1.0, 0.0, 0.0, 1.0, 0.0, 0.0, 1.0, 0.0, 0.0, 1.0, 0.0, 0.0, 1.0, 0.0, 0.0, 1.0, 0.0, 0.0, 1.0, 0.0, 0.0, 1.0, 0.0, 0.0, 1.0, 0.0, 0.0, 1.0, 0.0, 0.0, 1.0, 0.0, 0.0, 1.0, 0.0, 0.0, 1.0, 0.0, 0.0, 1.0, 0.0, 0.0, 1.0, 0.0, 0.0, 1.0, 0.0, 0.0, 1.0, 0.0, 0.0, 1.0, 0.0, 0.0, 1.0, 0.0, 0.0, 1.0, 0.0, 0.0, 1.0, 0.0, 0.0, 1.0, 0.0, 0.0, 1.0, 0.0, 0.0, 1.0, 0.0, 0.0, 1.0, 0.0, 0.0, 1.0, 0.0, 0.0, 1.0, 0.0, 0.0, 1.0, 0.0, 0.0, 1.0, 0.0, 0.0, 1.0, 0.0, 0.0, 1.0, 0.0, 0.0, 1.0, 0.0, 0.0, 1.0, 0.0, 0.0, 1.0, 0.0, 0.0, 1.0, 0.0, 0.0, 1.0, 0.0, 0.0, 1.0, 0.0, 0.0, 1.0, 0.0, 0.0, 1.0, 0.0, 0.0, 1.0, 0.0, 0.0, 1.0, 0.0, 0.0, 1.0, 0.0, 0.0, 1.0, 0.0, 0.0, 1.0, 0.0, 0.0, 1.0, 0.0, 0.0, 1.0, 0.0, 0.0, 1.0, 0.0, 0.0, 1.0, 0.0, 0.0, 1.0, 0.0, 0.0, 1.0, 0.0, 0.0, 1.0, 0.0, 0.0, 1.0, 0.0, 0.0, 1.0, 0.0, 0.0, 1.0, 0.0, 0.0, 1.0, 0.0, 0.0, 1.0, 0.0, 0.0, 1.0, 0.0, 0.0, 1.0, 0.0, 0.0, 1.0, 0.0, 0.0, 1.0, 0.0, 0.0, 1.0, 0.0, 0.0, 1.0, 0.0, 0.0, 1.0, 0.0, 0.0, 1.0, 0.0, 0.0, 1.0, 0.0, 0.0, 1.0, 0.0, 0.0, 1.0, 0.0, 0.0, 1.0, 0.0, 0.0, 1.0, 0.0, 0.0, 1.0, 0.0, 0.0, 1.0, 0.0, 0.0, 1.0, 0.0, 0.0, 1.0, 0.0, 0.0, 1.0, 0.0, 0.0, 1.0, 0.0, 0.0, 1.0, 0.0, 0.0, 1.0, 0.0, 0.0, 1.0, 0.0, 0.0, 1.0, 0.0, 0.0, 1.0, 0.0, 0.0, 1.0, 0.0, 0.0, 1.0, 0.0, 0.0, 1.0, 0.0, 0.0, 1.0, 0.0, 0.0, 1.0, 0.0, 0.0, 1.0, 0.0, 0.0, 1.0, 0.0, 0.0, 1.0, 0.0, 0.0, 1.0, 0.0, 0.0, 1.0, 0.0, 0.0, 1.0, 0.0, 0.0, 1.0, 0.0, 0.0, 1.0, 0.0, 0.0, 1.0, 0.0, 0.0, 1.0, 0.0, 0.0, 1.0, 0.0, 0.0, 1.0, 0.0, 0.0, 1.0, 0.0, 0.0, 1.0, 0.0, 0.0, 1.0, 0.0, 0.0, 1.0, 0.0, 0.0, 1.0, 0.0, 0.0, 1.0, 0.0, 0.0, 1.0, 0.0, 0.0, 1.0, 0.0, 0.0, 1.0, 0.0, 0.0, 1.0, 0.0, 0.0, 1.0, 0.0, 0.0, 1.0, 0.0, 0.0, 1.0, 0.0, 0.0, 1.0, 0.0, 0.0, 1.0, 0.0, 0.0, 1.0, 0.0, 0.0, 1.0, 0.0, 0.0, 1.0, 0.0, 0.0, 1.0, 0.0, 0.0, 1.0, 0.0, 0.0, 1.0, 0.0, 0.0, 1.0, 0.0, 0.0, 1.0, 0.0, 0.0, 1.0, 0.0, 0.0, 1.0, 0.0, 0.0, 1.0, 0.0, 0.0, 1.0, 0.0, 0.0, 1.0, 0.0, 0.0, 1.0, 0.0, 0.0, 1.0, 0.0, 0.0, 1.0, 0.0, 0.0, 1.0, 0.0, 0.0, 1.0, 0.0, 0.0, 1.0, 0.0, 0.0, 1.0, 0.0, 0.0, 1.0, 0.0, 0.0, 1.0, 0.0, 0.0, 1.0, 0.0, 0.0, 1.0, 0.0, 0.0, 1.0, 0.0, 0.0, 1.0, 0.0, 0.0, 1.0, 0.0, 0.0, 1.0, 0.0, 0.0, 1.0, 0.0, 0.0, 1.0, 0.0, 0.0, 1.0, 0.0, 0.0, 1.0, 0.0, 0.0, 1.0, 0.0, 0.0, 1.0, 0.0, 0.0, 1.0, 0.0, 0.0, 1.0, 0.0, 0.0, 1.0, 0.0, 0.0, 1.0, 0.0, 0.0, 1.0, 0.0, 0.0, 1.0, 0.0, 0.0, 1.0, 0.0, 0.0, 1.0, 0.0, 0.0, 1.0, 0.0, 0.0, 1.0, 0.0, 0.0, 1.0, 0.0, 0.0, 1.0, 0.0, 0.0, 1.0, 0.0, 0.0, 1.0, 0.0, 0.0, 1.0, 0.0, 0.0, 1.0, 0.0, 0.0, 1.0, 0.0, 0.0, 1.0, 0.0, 0.0, 1.0, 0.0, 0.0, 1.0, 0.0, 0.0, 1.0, 0.0, 0.0, 1.0, 0.0, 0.0, 1.0, 0.0, 0.0, 1.0, 0.0, 0.0, 1.0, 0.0, 0.0, 1.0, 0.0, 0.0, 1.0, 0.0, 0.0, 1.0, 0.0, 0.0, 1.0, 0.0, 0.0, 1.0, 0.0, 0.0, 1.0, 0.0, 0.0, 1.0, 0.0, 0.0, 1.0, 0.0, 0.0, 1.0, 0.0, 0.0, 1.0, 0.0, 0.0, 1.0, 0.0, 0.0, 1.0, 0.0, 0.0, 1.0, 0.0, 0.0, 1.0, 0.0, 0.0, 1.0, 0.0, 0.0, 1.0, 0.0, 0.0, 1.0, 0.0, 0.0, 1.0, 0.0, 0.0, 1.0, 0.0, 0.0, 1.0, 0.0, 0.0, 1.0, 0.0, 0.0, 1.0, 0.0, 0.0, 1.0, 0.0, 0.0, 1.0, 0.0, 0.0, 1.0, 0.0, 0.0, 1.0, 0.0, 0.0, 1.0, 0.0, 0.0, 1.0, 0.0, 0.0, 1.0, 0.0, 0.0, 1.0, 0.0, 0.0, 1.0, 0.0, 0.0, 1.0, 0.0, 0.0, -1.0, 0.0, 0.0, -1.0, 0.0, 0.0, -1.0, 0.0, 0.0, -1.0, 0.0, 0.0, -1.0, 0.0, 0.0, -1.0, 0.0, 0.0, -1.0, 0.0, 0.0, -1.0, 0.0, 0.0, -1.0, 0.0, 0.0, -1.0, 0.0, 0.0, -1.0, 0.0, 0.0, -1.0, 0.0, 0.0, -1.0, 0.0, 0.0, -1.0, 0.0, 0.0, -1.0, 0.0, 0.0, -1.0, 0.0, 0.0, -1.0, 0.0, 0.0, -1.0, 0.0, 0.0, -1.0, 0.0, 0.0, -1.0, 0.0, 0.0, -1.0, 0.0, 0.0, -1.0, 0.0, 0.0, -1.0, 0.0, 0.0, -1.0, 0.0, 0.0, -1.0, 0.0, 0.0, -1.0, 0.0, 0.0, -1.0, 0.0, 0.0, -1.0, 0.0, 0.0, -1.0, 0.0, 0.0, -1.0, 0.0, 0.0, -1.0, 0.0, 0.0, -1.0, 0.0, 0.0, -1.0, 0.0, 0.0, -1.0, 0.0, 0.0, -1.0, 0.0, 0.0, -1.0, 0.0, 0.0, -1.0, 0.0, 0.0, -1.0, 0.0, 0.0, -1.0, 0.0, 0.0, -1.0, 0.0, 0.0, -1.0, 0.0, 0.0, -1.0, 0.0, 0.0, -1.0, 0.0, 0.0, -1.0, 0.0, 0.0, -1.0, 0.0, 0.0, -1.0, 0.0, 0.0, -1.0, 0.0, 0.0, -1.0, 0.0, 0.0, -1.0, 0.0, 0.0, -1.0, 0.0, 0.0, -1.0, 0.0, 0.0, -1.0, 0.0, 0.0, -1.0, 0.0, 0.0, -1.0, 0.0, 0.0, -1.0, 0.0, 0.0, -1.0, 0.0, 0.0, -1.0, 0.0, 0.0, -1.0, 0.0, 0.0, -1.0, 0.0, 0.0, -1.0, 0.0, 0.0, -1.0, 0.0, 0.0, -1.0, 0.0, 0.0, -1.0, 0.0, 0.0, -1.0, 0.0, 0.0, -1.0, 0.0, 0.0, -1.0, 0.0, 0.0, -1.0, 0.0, 0.0, -1.0, 0.0, 0.0, -1.0, 0.0, 0.0, -1.0, 0.0, 0.0, -1.0, 0.0, 0.0, -1.0, 0.0, 0.0, -1.0, 0.0, 0.0, -1.0, 0.0, 0.0, -1.0, 0.0, 0.0, -1.0, 0.0, 0.0, -1.0, 0.0, 0.0, -1.0, 0.0, 0.0, -1.0, 0.0, 0.0, -1.0, 0.0, 0.0, -1.0, 0.0, 0.0, -1.0, 0.0, 0.0, -1.0, 0.0, 0.0, -1.0, 0.0, 0.0, -1.0, 0.0, 0.0, -1.0, 0.0, 0.0, -1.0, 0.0, 0.0, -1.0, 0.0, 0.0, -1.0, 0.0, 0.0, -1.0, 0.0, 0.0, -1.0, 0.0, 0.0, -1.0, 0.0, 0.0, -1.0, 0.0, 0.0, -1.0, 0.0, 0.0, -1.0, 0.0, 0.0, -1.0, 0.0, 0.0, -1.0, 0.0, 0.0, -1.0, 0.0, 0.0, -1.0, 0.0, 0.0, -1.0, 0.0, 0.0, -1.0, 0.0, 0.0, -1.0, 0.0, 0.0, -1.0, 0.0, 0.0, -1.0, 0.0, 0.0, -1.0, 0.0, 0.0, -1.0, 0.0, 0.0, -1.0, 0.0, 0.0, -1.0, 0.0, 0.0, -1.0, 0.0, 0.0, -1.0, 0.0, 0.0, -1.0, 0.0, 0.0, -1.0, 0.0, 0.0, -1.0, 0.0, 0.0, -1.0, 0.0, 0.0, -1.0, 0.0, 0.0, -1.0, 0.0, 0.0, -1.0, 0.0, 0.0, -1.0, 0.0, 0.0, -1.0, 0.0, 0.0, -1.0, 0.0, 0.0, -1.0, 0.0, 0.0, -1.0, 0.0, 0.0, -1.0, 0.0, 0.0, -1.0, 0.0, 0.0, -1.0, 0.0, 0.0, -1.0, 0.0, 0.0, -1.0, 0.0, 0.0, -1.0, 0.0, 0.0, -1.0, 0.0, 0.0, -1.0, 0.0, 0.0, -1.0, 0.0, 0.0, -1.0, 0.0, 0.0, -1.0, 0.0, 0.0, -1.0, 0.0, 0.0, -1.0, 0.0, 0.0, -1.0, 0.0, 0.0, -1.0, 0.0, 0.0, -1.0, 0.0, 0.0, -1.0, 0.0, 0.0, -1.0, 0.0, 0.0, -1.0, 0.0, 0.0, -1.0, 0.0, 0.0, -1.0, 0.0, 0.0, -1.0, 0.0, 0.0, -1.0, 0.0, 0.0, -1.0, 0.0, 0.0, -1.0, 0.0, 0.0, -1.0, 0.0, 0.0, -1.0, 0.0, 0.0, -1.0, 0.0, 0.0, -1.0, 0.0, 0.0, -1.0, 0.0, 0.0, -1.0, 0.0, 0.0, -1.0, 0.0, 0.0, -1.0, 0.0, 0.0, -1.0, 0.0, 0.0, -1.0, 0.0, 0.0, -1.0, 0.0, 0.0, -1.0, 0.0, 0.0, -1.0, 0.0, 0.0, -1.0, 0.0, 0.0, -1.0, 0.0, 0.0, -1.0, 0.0, 0.0, -1.0, 0.0, 0.0, -1.0, 0.0, 0.0, -1.0, 0.0, 0.0, -1.0, 0.0, 0.0, -1.0, 0.0, 0.0, -1.0, 0.0, 0.0, -1.0, 0.0, 0.0, -1.0, 0.0, 0.0, -1.0, 0.0, 0.0, -1.0, 0.0, 0.0, -1.0, 0.0, 0.0, -1.0, 0.0, 0.0, -1.0, 0.0, 0.0, -1.0, 0.0, 0.0, -1.0, 0.0, 0.0, -1.0, 0.0, 0.0, -1.0, 0.0, 0.0, -1.0, 0.0, 0.0, -1.0, 0.0, 0.0, -1.0, 0.0, 0.0, -1.0, 0.0, 0.0, -1.0, 0.0, 0.0, -1.0, 0.0, 0.0, -1.0, 0.0, 0.0, -1.0, 0.0, 0.0, -1.0, 0.0, 0.0, -1.0, 0.0, 0.0, -1.0, 0.0, 0.0, -1.0, 0.0, 0.0, -1.0, 0.0, 0.0, -1.0, 0.0, 0.0, -1.0, 0.0, 0.0, -1.0, 0.0, 0.0, -1.0, 0.0, 0.0, -1.0, 0.0, 0.0, -1.0, 0.0, 0.0, -1.0, 0.0, 0.0, -1.0, 0.0, 0.0, -1.0, 0.0, 0.0, -1.0, 0.0, 0.0, -1.0, 0.0, 0.0, -1.0, 0.0, 0.0, -1.0, 0.0, 0.0, -1.0, 0.0, 0.0, -1.0, 0.0, 0.0, -1.0, 0.0, 0.0, -1.0, 0.0, 0.0, -1.0, 0.0, 0.0, -1.0, 0.0, 0.0, -1.0, 0.0, 0.0, -1.0, 0.0, 0.0, -1.0, 0.0, 0.0, -1.0, 0.0, 0.0, -1.0, 0.0, 0.0, -1.0, 0.0, 0.0, -1.0, 0.0, 0.0, -1.0, 0.0, 0.0, -1.0, 0.0, 0.0, -1.0, 0.0, 0.0, -1.0, 0.0, 0.0, -1.0, 0.0, 0.0, -1.0, 0.0, 0.0, -1.0, 0.0, 0.0, -1.0, 0.0, 0.0, -1.0, 0.0, 0.0, -1.0, 0.0, 0.0, -1.0, 0.0, 0.0, -1.0, 0.0, 0.0, -1.0, 0.0, 0.0, -1.0, 0.0, 0.0, -1.0, 0.0, 0.0, -1.0, 0.0, 0.0, -1.0, 0.0, 0.0, -1.0, 0.0, 0.0, -1.0, 0.0, 0.0, -1.0, 0.0, 0.0, -1.0, 0.0, 0.0, -1.0, 0.0, 0.0, -1.0, 0.0, 0.0, -1.0, 0.0, 0.0, -1.0, 0.0, 0.0, -1.0, 0.0, 0.0, -1.0, 0.0, 0.0, -1.0, 0.0, 0.0, -1.0, 0.0, 0.0, -1.0, 0.0, 0.0, -1.0, 0.0, 0.0, -1.0, 0.0, 0.0, -1.0, 0.0, 0.0, -1.0, 0.0, 0.0, -1.0, 0.0, 0.0, -1.0, 0.0, 0.0, -1.0, 0.0, 0.0, -1.0, 0.0, 0.0, -1.0, 0.0, 0.0, -1.0, 0.0, 0.0, -1.0, 0.0, 0.0, -1.0, 0.0, 0.0, -1.0, 0.0, 0.0, -1.0, 0.0, 0.0, -1.0, 0.0, 0.0, -1.0, 0.0, 0.0, -1.0, 0.0, 0.0, -1.0, 0.0, 0.0, -1.0, 0.0, 0.0, -1.0, 0.0, 0.0, -1.0, 0.0, 0.0, -1.0, 0.0, 0.0, -1.0, 0.0, 0.0, -1.0, 0.0, 0.0, -1.0, 0.0, 0.0, -1.0, 0.0, 0.0, -1.0, 0.0, 0.0, -1.0, 0.0, 0.0, -1.0, 0.0, 0.0, -1.0, 0.0, 0.0, -1.0, 0.0, 0.0, -1.0, 0.0, 0.0, -1.0, 0.0, 0.0, -1.0, 0.0, 0.0, -1.0, 0.0, 0.0, -1.0, 0.0, 0.0, -1.0, 0.0, 0.0, -1.0, 0.0, 0.0, -1.0, 0.0, 0.0, -1.0, 0.0, 0.0, -1.0, 0.0, 0.0, -1.0, 0.0, 0.0, -1.0, 0.0, 0.0, -1.0, 0.0, 0.0, -1.0, 0.0, -1.0, 0.0, 0.0, -1.0, 0.0, 0.0, -1.0, 0.0, 0.0, -1.0, 0.0, 0.0, -1.0, 0.0, 0.0, -1.0, 0.0, 0.0, -1.0, 0.0, 0.0, -1.0, 0.0, 0.0, -1.0, 0.0, 0.0, -1.0, 0.0, 0.0, -1.0, 0.0, 0.0, -1.0, 0.0, 0.0, -1.0, 0.0, 0.0, -1.0, 0.0, 0.0, -1.0, 0.0, 0.0, -1.0, 0.0, 0.0, -1.0, 0.0, 0.0, -1.0, 0.0, 0.0, -1.0, 0.0, 0.0, -1.0, 0.0, 0.0, -1.0, 0.0, 0.0, -1.0, 0.0, 0.0, -1.0, 0.0, 0.0, -1.0, 0.0, 0.0, -1.0, 0.0, 0.0, -1.0, 0.0, 0.0, -1.0, 0.0, 0.0, -1.0, 0.0, 0.0, -1.0, 0.0, 0.0, -1.0, 0.0, 0.0, -1.0, 0.0, 0.0, -1.0, 0.0, 0.0, -1.0, 0.0, 0.0, -1.0, 0.0, 0.0, -1.0, 0.0, 0.0, -1.0, 0.0, 0.0, -1.0, 0.0, 0.0, -1.0, 0.0, 0.0, -1.0, 0.0, 0.0, -1.0, 0.0, 0.0, -1.0, 0.0, 0.0, -1.0, 0.0, 0.0, -1.0, 0.0, 0.0, -1.0, 0.0, 0.0, -1.0, 0.0, 0.0, -1.0, 0.0, 0.0, -1.0, 0.0, 0.0, -1.0, 0.0, 0.0, -1.0, 0.0, 0.0, -1.0, 0.0, 0.0, -1.0, 0.0, 0.0, -1.0, 0.0, 0.0, -1.0, 0.0, 0.0, -1.0, 0.0, 0.0, -1.0, 0.0, 0.0, -1.0, 0.0, 0.0, -1.0, 0.0, 0.0, -1.0, 0.0, 0.0, -1.0, 0.0, 0.0, -1.0, 0.0, 0.0, -1.0, 0.0, 0.0, -1.0, 0.0, 0.0, -1.0, 0.0, 0.0, -1.0, 0.0, 0.0, -1.0, 0.0, 0.0, -1.0, 0.0, 0.0, -1.0, 0.0, 0.0, -1.0, 0.0, 0.0, -1.0, 0.0, 0.0, -1.0, 0.0, 0.0, -1.0, 0.0, 0.0, -1.0, 0.0, 0.0, -1.0, 0.0, 0.0, -1.0, 0.0, 0.0, -1.0, 0.0, 0.0, -1.0, 0.0, 0.0, -1.0, 0.0, 0.0, -1.0, 0.0, 0.0, -1.0, 0.0, 0.0, -1.0, 0.0, 0.0, -1.0, 0.0, 0.0, -1.0, 0.0, 0.0, -1.0, 0.0, 0.0, -1.0, 0.0, 0.0, -1.0, 0.0, 0.0, -1.0, 0.0, 0.0, -1.0, 0.0, 0.0, -1.0, 0.0, 0.0, -1.0, 0.0, 0.0, -1.0, 0.0, 0.0, -1.0, 0.0, 0.0, -1.0, 0.0, 0.0, -1.0, 0.0, 0.0, -1.0, 0.0, 0.0, -1.0, 0.0, 0.0, -1.0, 0.0, 0.0, -1.0, 0.0, 0.0, -1.0, 0.0, 0.0, -1.0, 0.0, 0.0, -1.0, 0.0, 0.0, -1.0, 0.0, 0.0, -1.0, 0.0, 0.0, -1.0, 0.0, 0.0, -1.0, 0.0, 0.0, -1.0, 0.0, 0.0, -1.0, 0.0, 0.0, -1.0, 0.0, 0.0, -1.0, 0.0, 0.0, -1.0, 0.0, 0.0, -1.0, 0.0, 0.0, -1.0, 0.0, 0.0, -1.0, 0.0, 0.0, -1.0, 0.0, 0.0, -1.0, 0.0, 0.0, -1.0, 0.0, 0.0, -1.0, 0.0, 0.0, -1.0, 0.0, 0.0, -1.0, 0.0, 0.0, -1.0, 0.0, 0.0, -1.0, 0.0, 0.0, -1.0, 0.0, 0.0, -1.0, 0.0, 0.0, -1.0, 0.0, 0.0, -1.0, 0.0, 0.0, -1.0, 0.0, 0.0, -1.0, 0.0, 0.0, -1.0, 0.0, 0.0, -1.0, 0.0, 0.0, -1.0, 0.0, 0.0, -1.0, 0.0, 0.0, -1.0, 0.0, 0.0, -1.0, 0.0, 0.0, -1.0, 0.0, 0.0, -1.0, 0.0, 0.0, -1.0, 0.0, 0.0, -1.0, 0.0, 0.0, -1.0, 0.0, 0.0, -1.0, 0.0, 0.0, -1.0, 0.0, 0.0, -1.0, 0.0, 0.0, -1.0, 0.0, 0.0, -1.0, 0.0, 0.0, -1.0, 0.0, 0.0, -1.0, 0.0, 0.0, -1.0, 0.0, 0.0, -1.0, 0.0, 0.0, -1.0, 0.0, 0.0, -1.0, 0.0, 0.0, -1.0, 0.0, 0.0, -1.0, 0.0, 0.0, -1.0, 0.0, 0.0, -1.0, 0.0, 0.0, -1.0, 0.0, 0.0, -1.0, 0.0, 0.0, -1.0, 0.0, 0.0, -1.0, 0.0, 0.0, -1.0, 0.0, 0.0, -1.0, 0.0, 0.0, -1.0, 0.0, 0.0, -1.0, 0.0, 0.0, -1.0, 0.0, 0.0, -1.0, 0.0, 0.0, -1.0, 0.0, 0.0, -1.0, 0.0, 0.0, -1.0, 0.0, 0.0, -1.0, 0.0, 0.0, -1.0, 0.0, 0.0, -1.0, 0.0, 0.0, -1.0, 0.0, 0.0, -1.0, 0.0, 0.0, -1.0, 0.0, 0.0, -1.0, 0.0, 0.0, -1.0, 0.0, 0.0, -1.0, 0.0, 0.0, -1.0, 0.0, 0.0, -1.0, 0.0, 0.0, -1.0, 0.0, 0.0, -1.0, 0.0, 0.0, -1.0, 0.0, 0.0, -1.0, 0.0, 0.0, -1.0, 0.0, 0.0, -1.0, 0.0, 0.0, -1.0, 0.0, 0.0, -1.0, 0.0, 0.0, -1.0, 0.0, 0.0, -1.0, 0.0, 0.0, -1.0, 0.0, 0.0, -1.0, 0.0, 0.0, -1.0, 0.0, 0.0, -1.0, 0.0, 0.0, -1.0, 0.0, 0.0, -1.0, 0.0, 0.0, -1.0, 0.0, 0.0, -1.0, 0.0, 0.0, -1.0, 0.0, 0.0, -1.0, 0.0, 0.0, -1.0, 0.0, 0.0, -1.0, 0.0, 0.0, -1.0, 0.0, 0.0, -1.0, 0.0, 0.0, -1.0, 0.0, 0.0, -1.0, 0.0, 0.0, -1.0, 0.0, 0.0, -1.0, 0.0, 0.0, -1.0, 0.0, 0.0, -1.0, 0.0, 0.0, -1.0, 0.0, 0.0, -1.0, 0.0, 0.0, -1.0, 0.0, 0.0, -1.0, 0.0, 0.0, -1.0, 0.0, 0.0, -1.0, 0.0, 0.0, -1.0, 0.0, 0.0, -1.0, 0.0, 0.0, -1.0, 0.0, 0.0, -1.0, 0.0, 0.0, -1.0, 0.0, 0.0, -1.0, 0.0, 0.0, -1.0, 0.0, 0.0, -1.0, 0.0, 0.0, -1.0, 0.0, 0.0, -1.0, 0.0, 0.0, -1.0, 0.0, 0.0, -1.0, 0.0, 0.0, -1.0, 0.0, 0.0, -1.0, 0.0, 0.0, -1.0, 0.0, 0.0, -1.0, 0.0, 0.0, -1.0, 0.0, 0.0, -1.0, 0.0, 0.0, -1.0, 0.0, 0.0, -1.0, 0.0, 0.0, -1.0, 0.0, 0.0, -1.0, 0.0, 0.0, -1.0, 0.0, 0.0, -1.0, 0.0, 0.0, -1.0, 0.0, 0.0, -1.0, 0.0, 0.0, -1.0, 0.0, 0.0, -1.0, 0.0, 0.0, -1.0, 0.0, 0.0, -1.0, 0.0, 0.0, -1.0, 0.0, 0.0, -1.0, 0.0, 0.0, -1.0, 0.0, 0.0, -1.0, 0.0, 0.0, -1.0, 0.0, 0.0, -1.0, 0.0, 0.0, -1.0, 0.0, 0.0, 1.0, 0.0, 0.0, 1.0, 0.0, 0.0, 1.0, 0.0, 0.0, 1.0, 0.0, 0.0, 1.0, 0.0, 0.0, 1.0, 0.0, 0.0, 1.0, 0.0, 0.0, 1.0, 0.0, 0.0, 1.0, 0.0, 0.0, 1.0, 0.0, 0.0, 1.0, 0.0, 0.0, 1.0, 0.0, 0.0, 1.0, 0.0, 0.0, 1.0, 0.0, 0.0, 1.0, 0.0, 0.0, 1.0, 0.0, 0.0, 1.0, 0.0, 0.0, 1.0, 0.0, 0.0, 1.0, 0.0, 0.0, 1.0, 0.0, 0.0, 1.0, 0.0, 0.0, 1.0, 0.0, 0.0, 1.0, 0.0, 0.0, 1.0, 0.0, 0.0, 1.0, 0.0, 0.0, 1.0, 0.0, 0.0, 1.0, 0.0, 0.0, 1.0, 0.0, 0.0, 1.0, 0.0, 0.0, 1.0, 0.0, 0.0, 1.0, 0.0, 0.0, 1.0, 0.0, 0.0, 1.0, 0.0, 0.0, 1.0, 0.0, 0.0, 1.0, 0.0, 0.0, 1.0, 0.0, 0.0, 1.0, 0.0, 0.0, 1.0, 0.0, 0.0, 1.0, 0.0, 0.0, 1.0, 0.0, 0.0, 1.0, 0.0, 0.0, 1.0, 0.0, 0.0, 1.0, 0.0, 0.0, 1.0, 0.0, 0.0, 1.0, 0.0, 0.0, 1.0, 0.0, 0.0, 1.0, 0.0, 0.0, 1.0, 0.0, 0.0, 1.0, 0.0, 0.0, 1.0, 0.0, 0.0, 1.0, 0.0, 0.0, 1.0, 0.0, 0.0, 1.0, 0.0, 0.0, 1.0, 0.0, 0.0, 1.0, 0.0, 0.0, 1.0, 0.0, 0.0, 1.0, 0.0, 0.0, 1.0, 0.0, 0.0, 1.0, 0.0, 0.0, 1.0, 0.0, 0.0, 1.0, 0.0, 0.0, 1.0, 0.0, 0.0, 1.0, 0.0, 0.0, 1.0, 0.0, 0.0, 1.0, 0.0, 0.0, 1.0, 0.0, 0.0, 1.0, 0.0, 0.0, 1.0, 0.0, 0.0, 1.0, 0.0, 0.0, 1.0, 0.0, 0.0, 1.0, 0.0, 0.0, 1.0, 0.0, 0.0, 1.0, 0.0, 0.0, 1.0, 0.0, 0.0, 1.0, 0.0, 0.0, 1.0, 0.0, 0.0, 1.0, 0.0, 0.0, 1.0, 0.0, 0.0, 1.0, 0.0, 0.0, 1.0, 0.0, 0.0, 1.0, 0.0, 0.0, 1.0, 0.0, 0.0, 1.0, 0.0, 0.0, 1.0, 0.0, 0.0, 1.0, 0.0, 0.0, 1.0, 0.0, 0.0, 1.0, 0.0, 0.0, 1.0, 0.0, 0.0, 1.0, 0.0, 0.0, 1.0, 0.0, 0.0, 1.0, 0.0, 0.0, 1.0, 0.0, 0.0, 1.0, 0.0, 0.0, 1.0, 0.0, 0.0, 1.0, 0.0, 0.0, 1.0, 0.0, 0.0, 1.0, 0.0, 0.0, 1.0, 0.0, 0.0, 1.0, 0.0, 0.0, 1.0, 0.0, 0.0, 1.0, 0.0, 0.0, 1.0, 0.0, 0.0, 1.0, 0.0, 0.0, 1.0, 0.0, 0.0, 1.0, 0.0, 0.0, 1.0, 0.0, 0.0, 1.0, 0.0, 0.0, 1.0, 0.0, 0.0, 1.0, 0.0, 0.0, 1.0, 0.0, 0.0, 1.0, 0.0, 0.0, 1.0, 0.0, 0.0, 1.0, 0.0, 0.0, 1.0, 0.0, 0.0, 1.0, 0.0, 0.0, 1.0, 0.0, 0.0, 1.0, 0.0, 0.0, 1.0, 0.0, 0.0, 1.0, 0.0, 0.0, 1.0, 0.0, 0.0, 1.0, 0.0, 0.0, 1.0, 0.0, 0.0, 1.0, 0.0, 0.0, 1.0, 0.0, 0.0, 1.0, 0.0, 0.0, 1.0, 0.0, 0.0, 1.0, 0.0, 0.0, 1.0, 0.0, 0.0, 1.0, 0.0, 0.0, 1.0, 0.0, 0.0, 1.0, 0.0, 0.0, 1.0, 0.0, 0.0, 1.0, 0.0, 0.0, 1.0, 0.0, 0.0, 1.0, 0.0, 0.0, 1.0, 0.0, 0.0, 1.0, 0.0, 0.0, 1.0, 0.0, 0.0, 1.0, 0.0, 0.0, 1.0, 0.0, 0.0, 1.0, 0.0, 0.0, 1.0, 0.0, 0.0, 1.0, 0.0, 0.0, 1.0, 0.0, 0.0, 1.0, 0.0, 0.0, 1.0, 0.0, 0.0, 1.0, 0.0, 0.0, 1.0, 0.0, 0.0, 1.0, 0.0, 0.0, 1.0, 0.0, 0.0, 1.0, 0.0, 0.0, 1.0, 0.0, 0.0, 1.0, 0.0, 0.0, 1.0, 0.0, 0.0, 1.0, 0.0, 0.0, 1.0, 0.0, 0.0, 1.0, 0.0, 0.0, 1.0, 0.0, 0.0, 1.0, 0.0, 0.0, 1.0, 0.0, 0.0, 1.0, 0.0, 0.0, 1.0, 0.0, 0.0, 1.0, 0.0, 0.0, 1.0, 0.0, 0.0, 1.0, 0.0, 0.0, 1.0, 0.0, 0.0, 1.0, 0.0, 0.0, 1.0, 0.0, 0.0, 1.0, 0.0, 0.0, 1.0, 0.0, 0.0, 1.0, 0.0, 0.0, 1.0, 0.0, 0.0, 1.0, 0.0, 0.0, 1.0, 0.0, 0.0, 1.0, 0.0, 0.0, 1.0, 0.0, 0.0, 1.0, 0.0, 0.0, 1.0, 0.0, 0.0, 1.0, 0.0, 0.0, 1.0, 0.0, 0.0, 1.0, 0.0, 0.0, 1.0, 0.0, 0.0, 1.0, 0.0, 0.0, 1.0, 0.0, 0.0, 1.0, 0.0, 0.0, 1.0, 0.0, 0.0, 1.0, 0.0, 0.0, 1.0, 0.0, 0.0, 1.0, 0.0, 0.0, 1.0, 0.0, 0.0, 1.0, 0.0, 0.0, 1.0, 0.0, 0.0, 1.0, 0.0, 0.0, 1.0, 0.0, 0.0, 1.0, 0.0, 0.0, 1.0, 0.0, 0.0, 1.0, 0.0, 0.0, 1.0, 0.0, 0.0, 1.0, 0.0, 0.0, 1.0, 0.0, 0.0, 1.0, 0.0, 0.0, 1.0, 0.0, 0.0, 1.0, 0.0, 0.0, 1.0, 0.0, 0.0, 1.0, 0.0, 0.0, 1.0, 0.0, 0.0, 1.0, 0.0, 0.0, 1.0, 0.0, 0.0, 1.0, 0.0, 0.0, 1.0, 0.0, 0.0, 1.0, 0.0, 0.0, 1.0, 0.0, 0.0, 1.0, 0.0, 0.0, 1.0, 0.0, 0.0, 1.0, 0.0, 0.0, 1.0, 0.0, 0.0, 1.0, 0.0, 0.0, 1.0, 0.0, 0.0, 1.0, 0.0, 0.0, 1.0, 0.0, 0.0, 1.0, 0.0, 0.0, 1.0, 0.0, 0.0, 1.0, 0.0, 0.0, 1.0, 0.0, 0.0, 1.0, 0.0, 0.0, 1.0, 0.0, 0.0, 1.0, 0.0, 0.0, 1.0, 0.0])] * 3)])

# ---- objects
ob_stand_rafael = bpy.data.objects.new('STAND_Rafael', me_stand_rafael)

# ---- transforms, parenting, visibility, modifiers, constraints
ob_stand_rafael.location = (0.0, 0.0, 0.0)
ob_stand_rafael.rotation_euler = (1.571, -0.0, 0.0)
ob_stand_rafael.lineart.crease_threshold = 0.0

# ---- collection membership
col_collection_1.objects.link(ob_stand_rafael)

# ---- scene / render settings (as saved in the file)
scene.frame_start = 1; scene.frame_end = 250; scene.frame_set(1)
scene.render.engine = 'BLENDER_EEVEE_NEXT'
scene.render.resolution_percentage = 50
scene.render.dither_intensity = 0.0
scene.cycles.use_denoising = False
scene.cycles.samples = 128
scene.cycles.sampling_pattern = 'TABULATED_SOBOL'
scene.cycles.use_adaptive_sampling = False
scene.cycles.use_light_tree = False
scene.cycles.blur_glossy = 0.0
scene.cycles.sample_clamp_indirect = 0.0
scene.view_settings.view_transform = 'Standard'
bpy.context.view_layer.update()

# ---- added for rendering (the .blend has no active camera and no usable light): camera, sun
cam_auto = bpy.data.cameras.new('AutoCamera')
cam_auto.lens = 50.0
cam_auto.sensor_width = 36.0
cam_auto.clip_end = 1000.0
ob_auto_camera = bpy.data.objects.new('AutoCamera', cam_auto)
scene.collection.objects.link(ob_auto_camera)
ob_auto_camera.location = (29.9235, -35.4083, 38.4388)
ob_auto_camera.rotation_euler = (1.09748, -7.21219e-08, 0.694738)
scene.camera = ob_auto_camera
light_auto_sun = bpy.data.lights.new('AutoSun', 'SUN')
light_auto_sun.energy = 3.0
light_auto_sun.angle = 0.0523599
ob_auto_sun = bpy.data.objects.new('AutoSun', light_auto_sun)
scene.collection.objects.link(ob_auto_sun)
ob_auto_sun.rotation_euler = (0.872665, 0.174533, 0.523599)
bpy.context.view_layer.update()
